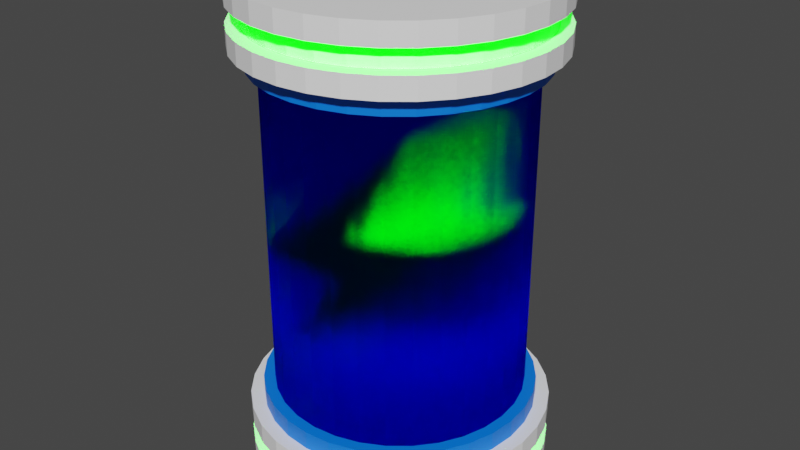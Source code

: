 # Source: powerUp.blend  (saved by Blender 2.91.10; exported with 4.5.12 LTS)
import bpy
from mathutils import Matrix  # noqa: F401  (used for matrix-valued properties, if any)

bpy.ops.wm.read_factory_settings(use_empty=True)
scene = bpy.context.scene
scene.name = 'Scene'

# ---- collections
col_collection = bpy.data.collections.new('Collection'); scene.collection.children.link(col_collection)

# ---- materials (node trees are filled in below, after node groups)
mat_white = bpy.data.materials.new('white')
mat_white.use_transparent_shadow = False
mat_green = bpy.data.materials.new('green')
mat_green.use_transparent_shadow = False
mat_glass = bpy.data.materials.new('glass')
mat_material_002 = bpy.data.materials.new('Material.002')
mat_material_002.use_transparent_shadow = False
mat_material_003 = bpy.data.materials.new('Material.003')
mat_material_003.use_transparent_shadow = False

# ---- material node trees
mat_white.use_nodes = True; mat_white.node_tree.nodes.clear()
_N = mat_white.node_tree.nodes; _L = mat_white.node_tree.links
n0 = _N.new('ShaderNodeBsdfPrincipled'); n0.name = 'Principled BSDF'; n0.location = (10, 300)
n0.distribution = 'GGX'
n0.subsurface_method = 'BURLEY'
n0.inputs[0].default_value = (1.0, 1.0, 1.0, 1.0)
n0.inputs[3].default_value = 1.45
n0.inputs[27].default_value = (0.0, 0.0, 0.0, 1.0)
n0.inputs[28].default_value = 1.0
n1 = _N.new('ShaderNodeOutputMaterial'); n1.name = 'Material Output'; n1.location = (300, 300)
_L.new(n0.outputs[0], n1.inputs[0])
n1.is_active_output = True
mat_green.use_nodes = True; mat_green.node_tree.nodes.clear()
_N = mat_green.node_tree.nodes; _L = mat_green.node_tree.links
n0 = _N.new('ShaderNodeBsdfPrincipled'); n0.name = 'Principled BSDF'; n0.location = (10, 300)
n0.distribution = 'GGX'
n0.subsurface_method = 'BURLEY'
n0.inputs[0].default_value = (0.0, 100.0, 0.0, 1.0)
n0.inputs[3].default_value = 1.45
n0.inputs[27].default_value = (0.0, 0.0, 0.0, 1.0)
n0.inputs[28].default_value = 1.0
n1 = _N.new('ShaderNodeOutputMaterial'); n1.name = 'Material Output'; n1.location = (300, 300)
_L.new(n0.outputs[0], n1.inputs[0])
n1.is_active_output = True
mat_glass.use_nodes = True; mat_glass.node_tree.nodes.clear()
_N = mat_glass.node_tree.nodes; _L = mat_glass.node_tree.links
n0 = _N.new('ShaderNodeOutputMaterial'); n0.name = 'Material Output'; n0.location = (300, 300)
n0.target = 'CYCLES'
n1 = _N.new('ShaderNodeBsdfGlass'); n1.name = 'Glass BSDF'; n1.location = (10, 300)
n1.distribution = 'BECKMANN'
n1.inputs[0].default_value = (0.0, 0.006817, 1.0, 1.0)
n1.inputs[1].default_value = 0.5
n1.inputs[2].default_value = 1.45
n2 = _N.new('ShaderNodeOutputMaterial'); n2.name = 'Material Output.001'; n2.location = (0, 0)
n2.target = 'EEVEE'
n3 = _N.new('ShaderNodeMixShader'); n3.name = 'Mix Shader'; n3.location = (0, 0)
n3.label = 'Disable Shadow'
n3.hide = True
n4 = _N.new('ShaderNodeLightPath'); n4.name = 'Light Path'; n4.location = (0, 0)
n4.hide = True
n5 = _N.new('ShaderNodeBsdfTransparent'); n5.name = 'Transparent BSDF'; n5.location = (0, 0)
n5.hide = True
_L.new(n1.outputs[0], n0.inputs[0])
_L.new(n1.outputs[0], n3.inputs[1])
_L.new(n3.outputs[0], n2.inputs[0])
_L.new(n4.outputs[1], n3.inputs[0])
_L.new(n5.outputs[0], n3.inputs[2])
n0.is_active_output = True
mat_material_002.use_nodes = True; mat_material_002.node_tree.nodes.clear()
_N = mat_material_002.node_tree.nodes; _L = mat_material_002.node_tree.links
n0 = _N.new('ShaderNodeBsdfPrincipled'); n0.name = 'Principled BSDF'; n0.location = (10, 300)
n0.distribution = 'GGX'
n0.subsurface_method = 'BURLEY'
n0.inputs[0].default_value = (0.0, 100.0, 0.0, 1.0)
n0.inputs[3].default_value = 1.45
n0.inputs[27].default_value = (0.0, 0.0, 0.0, 1.0)
n0.inputs[28].default_value = 1.0
n1 = _N.new('ShaderNodeOutputMaterial'); n1.name = 'Material Output'; n1.location = (300, 300)
_L.new(n0.outputs[0], n1.inputs[0])
n1.is_active_output = True
mat_material_003.use_nodes = True; mat_material_003.node_tree.nodes.clear()
_N = mat_material_003.node_tree.nodes; _L = mat_material_003.node_tree.links
n0 = _N.new('ShaderNodeBsdfPrincipled'); n0.name = 'Principled BSDF'; n0.location = (10, 300)
n0.distribution = 'GGX'
n0.subsurface_method = 'BURLEY'
n0.inputs[0].default_value = (0.0, 0.1912, 1.0, 255.0)
n0.inputs[3].default_value = 1.45
n0.inputs[27].default_value = (0.0, 0.0, 0.0, 1.0)
n0.inputs[28].default_value = 1.0
n1 = _N.new('ShaderNodeOutputMaterial'); n1.name = 'Material Output'; n1.location = (300, 300)
_L.new(n0.outputs[0], n1.inputs[0])
n1.is_active_output = True

# ---- world
world_world = bpy.data.worlds.new('World'); scene.world = world_world
world_world.use_nodes = True; world_world.node_tree.nodes.clear()
_N = world_world.node_tree.nodes; _L = world_world.node_tree.links
n0 = _N.new('ShaderNodeOutputWorld'); n0.name = 'World Output'; n0.location = (300, 300)
n1 = _N.new('ShaderNodeBackground'); n1.name = 'Background'; n1.location = (10, 300)
n1.inputs[0].default_value = (0.05088, 0.05088, 0.05088, 1.0)
_L.new(n1.outputs[0], n0.inputs[0])
n0.is_active_output = True
world_world.color = (0.05088, 0.05088, 0.05088)
world_world.use_sun_shadow = False
world_world.sun_shadow_jitter_overblur = 0.0

# ---- meshes
me_cylinder = bpy.data.meshes.new('Cylinder')
me_cylinder.from_pydata([(0.0, 1.0, -1.0), (0.0, 1.0, 1.0), (0.1951, 0.9808, -1.0), (0.1951, 0.9808, 1.0), (0.3827, 0.9239, -1.0), (0.3827, 0.9239, 1.0), (0.5556, 0.8315, -1.0), (0.5556, 0.8315, 1.0), (0.7071, 0.7071, -1.0), (0.7071, 0.7071, 1.0), (0.8315, 0.5556, -1.0), (0.8315, 0.5556, 1.0), (0.9239, 0.3827, -1.0), (0.9239, 0.3827, 1.0), (0.9808, 0.1951, -1.0), (0.9808, 0.1951, 1.0), (1.0, 7.55e-08, -1.0), (1.0, 7.55e-08, 1.0), (0.9808, -0.1951, -1.0), (0.9808, -0.1951, 1.0), (0.9239, -0.3827, -1.0), (0.9239, -0.3827, 1.0), (0.8315, -0.5556, -1.0), (0.8315, -0.5556, 1.0), (0.7071, -0.7071, -1.0), (0.7071, -0.7071, 1.0), (0.5556, -0.8315, -1.0), (0.5556, -0.8315, 1.0), (0.3827, -0.9239, -1.0), (0.3827, -0.9239, 1.0), (0.1951, -0.9808, -1.0), (0.1951, -0.9808, 1.0), (-3.258e-07, -1.0, -1.0), (-3.258e-07, -1.0, 1.0), (-0.1951, -0.9808, -1.0), (-0.1951, -0.9808, 1.0), (-0.3827, -0.9239, -1.0), (-0.3827, -0.9239, 1.0), (-0.5556, -0.8315, -1.0), (-0.5556, -0.8315, 1.0), (-0.7071, -0.7071, -1.0), (-0.7071, -0.7071, 1.0), (-0.8315, -0.5556, -1.0), (-0.8315, -0.5556, 1.0), (-0.9239, -0.3827, -1.0), (-0.9239, -0.3827, 1.0), (-0.9808, -0.1951, -1.0), (-0.9808, -0.1951, 1.0), (-1.0, 9.656e-07, -1.0), (-1.0, 9.656e-07, 1.0), (-0.9808, 0.1951, -1.0), (-0.9808, 0.1951, 1.0), (-0.9239, 0.3827, -1.0), (-0.9239, 0.3827, 1.0), (-0.8315, 0.5556, -1.0), (-0.8315, 0.5556, 1.0), (-0.7071, 0.7071, -1.0), (-0.7071, 0.7071, 1.0), (-0.5556, 0.8315, -1.0), (-0.5556, 0.8315, 1.0), (-0.3827, 0.9239, -1.0), (-0.3827, 0.9239, 1.0), (-0.1951, 0.9808, -1.0), (-0.1951, 0.9808, 1.0), (0.0, 1.0, -1.0), (0.1951, 0.9808, -1.0), (0.1951, 0.9808, 1.0), (0.0, 1.0, 1.0), (0.3827, 0.9239, -1.0), (0.3827, 0.9239, 1.0), (0.5556, 0.8315, -1.0), (0.5556, 0.8315, 1.0), (0.7071, 0.7071, -1.0), (0.7071, 0.7071, 1.0), (0.8315, 0.5556, -1.0), (0.8315, 0.5556, 1.0), (0.9239, 0.3827, -1.0), (0.9239, 0.3827, 1.0), (0.9808, 0.1951, -1.0), (0.9808, 0.1951, 1.0), (1.0, 7.55e-08, -1.0), (1.0, 7.55e-08, 1.0), (0.9808, -0.1951, -1.0), (0.9808, -0.1951, 1.0), (0.9239, -0.3827, -1.0), (0.9239, -0.3827, 1.0), (0.8315, -0.5556, -1.0), (0.8315, -0.5556, 1.0), (0.7071, -0.7071, -1.0), (0.7071, -0.7071, 1.0), (0.5556, -0.8315, -1.0), (0.5556, -0.8315, 1.0), (0.3827, -0.9239, -1.0), (0.3827, -0.9239, 1.0), (0.1951, -0.9808, -1.0), (0.1951, -0.9808, 1.0), (-3.258e-07, -1.0, -1.0), (-3.258e-07, -1.0, 1.0), (-0.1951, -0.9808, -1.0), (-0.1951, -0.9808, 1.0), (-0.3827, -0.9239, -1.0), (-0.3827, -0.9239, 1.0), (-0.5556, -0.8315, -1.0), (-0.5556, -0.8315, 1.0), (-0.7071, -0.7071, -1.0), (-0.7071, -0.7071, 1.0), (-0.8315, -0.5556, -1.0), (-0.8315, -0.5556, 1.0), (-0.9239, -0.3827, -1.0), (-0.9239, -0.3827, 1.0), (-0.9808, -0.1951, -1.0), (-0.9808, -0.1951, 1.0), (-1.0, 9.656e-07, -1.0), (-1.0, 9.656e-07, 1.0), (-0.9808, 0.1951, -1.0), (-0.9808, 0.1951, 1.0), (-0.9239, 0.3827, -1.0), (-0.9239, 0.3827, 1.0), (-0.8315, 0.5556, -1.0), (-0.8315, 0.5556, 1.0), (-0.7071, 0.7071, -1.0), (-0.7071, 0.7071, 1.0), (-0.5556, 0.8315, -1.0), (-0.5556, 0.8315, 1.0), (-0.3827, 0.9239, -1.0), (-0.3827, 0.9239, 1.0), (-0.1951, 0.9808, -1.0), (-0.1951, 0.9808, 1.0), (0.2341, 1.177, 1.0), (-2.375e-08, 1.2, 1.0), (0.4592, 1.109, 1.0), (0.6667, 0.9978, 1.0), (0.8485, 0.8485, 1.0), (0.9978, 0.6667, 1.0), (1.109, 0.4592, 1.0), (1.177, 0.2341, 1.0), (1.2, 3.36e-08, 1.0), (1.177, -0.2341, 1.0), (1.109, -0.4592, 1.0), (0.9978, -0.6667, 1.0), (0.8485, -0.8485, 1.0), (0.6667, -0.9978, 1.0), (0.4592, -1.109, 1.0), (0.2341, -1.177, 1.0), (-4.148e-07, -1.2, 1.0), (-0.2341, -1.177, 1.0), (-0.4592, -1.109, 1.0), (-0.6667, -0.9978, 1.0), (-0.8485, -0.8485, 1.0), (-0.9978, -0.6667, 1.0), (-1.109, -0.4592, 1.0), (-1.177, -0.2341, 1.0), (-1.2, 1.102e-06, 1.0), (-1.177, 0.2341, 1.0), (-1.109, 0.4592, 1.0), (-0.9978, 0.6667, 1.0), (-0.8485, 0.8485, 1.0), (-0.6667, 0.9978, 1.0), (-0.4592, 1.109, 1.0), (-0.2341, 1.177, 1.0), (0.2341, 1.177, 1.347), (-9.536e-08, 1.2, 1.347), (0.4592, 1.109, 1.347), (0.6667, 0.9978, 1.347), (0.8485, 0.8485, 1.347), (0.9978, 0.6667, 1.347), (1.109, 0.4592, 1.347), (1.177, 0.2341, 1.347), (1.2, 3.36e-08, 1.347), (1.177, -0.2341, 1.347), (1.109, -0.4592, 1.347), (0.9978, -0.6667, 1.347), (0.8485, -0.8485, 1.347), (0.6667, -0.9978, 1.347), (0.4592, -1.109, 1.347), (0.2341, -1.177, 1.347), (-4.864e-07, -1.2, 1.347), (-0.2341, -1.177, 1.347), (-0.4592, -1.109, 1.347), (-0.6667, -0.9978, 1.347), (-0.8485, -0.8485, 1.347), (-0.9978, -0.6667, 1.347), (-1.109, -0.4592, 1.347), (-1.177, -0.2341, 1.347), (-1.2, 1.102e-06, 1.347), (-1.177, 0.2341, 1.347), (-1.109, 0.4592, 1.347), (-0.9978, 0.6667, 1.347), (-0.8485, 0.8485, 1.347), (-0.6667, 0.9978, 1.347), (-0.4592, 1.109, 1.347), (-0.2341, 1.177, 1.347), (-2.375e-08, 1.2, -1.0), (0.2341, 1.177, -1.0), (0.4592, 1.109, -1.0), (0.6667, 0.9978, -1.0), (0.8485, 0.8485, -1.0), (0.9978, 0.6667, -1.0), (1.109, 0.4592, -1.0), (1.177, 0.2341, -1.0), (1.2, 3.36e-08, -1.0), (1.177, -0.2341, -1.0), (1.109, -0.4592, -1.0), (0.9978, -0.6667, -1.0), (0.8485, -0.8485, -1.0), (0.6667, -0.9978, -1.0), (0.4592, -1.109, -1.0), (0.2341, -1.177, -1.0), (-4.148e-07, -1.2, -1.0), (-0.2341, -1.177, -1.0), (-0.4592, -1.109, -1.0), (-0.6667, -0.9978, -1.0), (-0.8485, -0.8485, -1.0), (-0.9978, -0.6667, -1.0), (-1.109, -0.4592, -1.0), (-1.177, -0.2341, -1.0), (-1.2, 1.102e-06, -1.0), (-1.177, 0.2341, -1.0), (-1.109, 0.4592, -1.0), (-0.9978, 0.6667, -1.0), (-0.8485, 0.8485, -1.0), (-0.6667, 0.9978, -1.0), (-0.4592, 1.109, -1.0), (-0.2341, 1.177, -1.0), (-4.284e-08, 1.2, -1.347), (0.2341, 1.177, -1.347), (0.4592, 1.109, -1.347), (0.6667, 0.9978, -1.347), (0.8485, 0.8485, -1.347), (0.9978, 0.6667, -1.347), (1.109, 0.4592, -1.347), (1.177, 0.2341, -1.347), (1.2, 3.36e-08, -1.347), (1.177, -0.2341, -1.347), (1.109, -0.4592, -1.347), (0.9978, -0.6667, -1.347), (0.8485, -0.8485, -1.347), (0.6667, -0.9978, -1.347), (0.4592, -1.109, -1.347), (0.2341, -1.177, -1.347), (-4.339e-07, -1.2, -1.347), (-0.2341, -1.177, -1.347), (-0.4592, -1.109, -1.347), (-0.6667, -0.9978, -1.347), (-0.8485, -0.8485, -1.347), (-0.9978, -0.6667, -1.347), (-1.109, -0.4592, -1.347), (-1.177, -0.2341, -1.347), (-1.2, 1.102e-06, -1.347), (-1.177, 0.2341, -1.347), (-1.109, 0.4592, -1.347), (-0.9978, 0.6667, -1.347), (-0.8485, 0.8485, -1.347), (-0.6667, 0.9978, -1.347), (-0.4592, 1.109, -1.347), (-0.2341, 1.177, -1.347), (-1.2, 1.102e-06, 1.116), (-1.2, 1.102e-06, 1.231), (-1.177, 0.2341, 1.231), (-1.177, 0.2341, 1.116), (0.9978, -0.6667, 1.116), (0.9978, -0.6667, 1.231), (0.8485, -0.8485, 1.231), (0.8485, -0.8485, 1.116), (-1.109, 0.4592, 1.231), (-1.109, 0.4592, 1.116), (0.6667, -0.9978, 1.231), (0.6667, -0.9978, 1.116), (-0.9978, 0.6667, 1.231), (-0.9978, 0.6667, 1.116), (0.4592, -1.109, 1.231), (0.4592, -1.109, 1.116), (-4.762e-08, 1.2, 1.116), (-7.149e-08, 1.2, 1.231), (0.2341, 1.177, 1.231), (0.2341, 1.177, 1.116), (-0.8485, 0.8485, 1.231), (-0.8485, 0.8485, 1.116), (0.2341, -1.177, 1.231), (0.2341, -1.177, 1.116), (0.4592, 1.109, 1.231), (0.4592, 1.109, 1.116), (-0.6667, 0.9978, 1.231), (-0.6667, 0.9978, 1.116), (-4.625e-07, -1.2, 1.231), (-4.386e-07, -1.2, 1.116), (0.6667, 0.9978, 1.231), (0.6667, 0.9978, 1.116), (-0.4592, 1.109, 1.231), (-0.4592, 1.109, 1.116), (-0.2341, -1.177, 1.231), (-0.2341, -1.177, 1.116), (0.8485, 0.8485, 1.231), (0.8485, 0.8485, 1.116), (-0.2341, 1.177, 1.231), (-0.2341, 1.177, 1.116), (-0.4592, -1.109, 1.231), (-0.4592, -1.109, 1.116), (0.9978, 0.6667, 1.231), (0.9978, 0.6667, 1.116), (-0.6667, -0.9978, 1.231), (-0.6667, -0.9978, 1.116), (1.109, 0.4592, 1.231), (1.109, 0.4592, 1.116), (-0.8485, -0.8485, 1.231), (-0.8485, -0.8485, 1.116), (1.177, 0.2341, 1.231), (1.177, 0.2341, 1.116), (-0.9978, -0.6667, 1.231), (-0.9978, -0.6667, 1.116), (1.2, 3.36e-08, 1.231), (1.2, 3.36e-08, 1.116), (-1.109, -0.4592, 1.231), (-1.109, -0.4592, 1.116), (1.177, -0.2341, 1.231), (1.177, -0.2341, 1.116), (-1.177, -0.2341, 1.231), (-1.177, -0.2341, 1.116), (1.109, -0.4592, 1.231), (1.109, -0.4592, 1.116), (0.8485, 0.8485, -1.116), (0.8485, 0.8485, -1.231), (0.6667, 0.9978, -1.231), (0.6667, 0.9978, -1.116), (-0.2341, 1.177, -1.116), (-0.2341, 1.177, -1.231), (-0.4592, 1.109, -1.231), (-0.4592, 1.109, -1.116), (-0.4592, -1.109, -1.116), (-0.4592, -1.109, -1.231), (-0.2341, -1.177, -1.231), (-0.2341, -1.177, -1.116), (0.9978, 0.6667, -1.116), (0.9978, 0.6667, -1.231), (-3.011e-08, 1.2, -1.116), (-3.648e-08, 1.2, -1.231), (-0.6667, -0.9978, -1.116), (-0.6667, -0.9978, -1.231), (1.109, 0.4592, -1.116), (1.109, 0.4592, -1.231), (-0.8485, -0.8485, -1.116), (-0.8485, -0.8485, -1.231), (1.177, 0.2341, -1.116), (1.177, 0.2341, -1.231), (-0.9978, -0.6667, -1.116), (-0.9978, -0.6667, -1.231), (1.2, 3.36e-08, -1.116), (1.2, 3.36e-08, -1.231), (-1.109, -0.4592, -1.116), (-1.109, -0.4592, -1.231), (1.177, -0.2341, -1.116), (1.177, -0.2341, -1.231), (-1.177, -0.2341, -1.116), (-1.177, -0.2341, -1.231), (1.109, -0.4592, -1.116), (1.109, -0.4592, -1.231), (-1.2, 1.102e-06, -1.116), (-1.2, 1.102e-06, -1.231), (0.9978, -0.6667, -1.116), (0.9978, -0.6667, -1.231), (-1.177, 0.2341, -1.116), (-1.177, 0.2341, -1.231), (0.8485, -0.8485, -1.116), (0.8485, -0.8485, -1.231), (-1.109, 0.4592, -1.116), (-1.109, 0.4592, -1.231), (0.6667, -0.9978, -1.116), (0.6667, -0.9978, -1.231), (-0.9978, 0.6667, -1.116), (-0.9978, 0.6667, -1.231), (0.4592, -1.109, -1.116), (0.4592, -1.109, -1.231), (0.2341, 1.177, -1.116), (0.2341, 1.177, -1.231), (-0.8485, 0.8485, -1.116), (-0.8485, 0.8485, -1.231), (0.2341, -1.177, -1.116), (0.2341, -1.177, -1.231), (0.4592, 1.109, -1.116), (0.4592, 1.109, -1.231), (-0.6667, 0.9978, -1.116), (-0.6667, 0.9978, -1.231), (-4.211e-07, -1.2, -1.116), (-4.275e-07, -1.2, -1.231), (-1.1, 1e-06, 1.116), (-1.1, 1e-06, 1.231), (-1.079, 0.2146, 1.231), (-1.079, 0.2146, 1.116), (0.9146, -0.6111, 1.116), (0.9146, -0.6111, 1.231), (0.7778, -0.7778, 1.231), (0.7778, -0.7778, 1.116), (-1.016, 0.421, 1.231), (-1.016, 0.421, 1.116), (0.6111, -0.9146, 1.231), (0.6111, -0.9146, 1.116), (-0.9146, 0.6111, 1.231), (-0.9146, 0.6111, 1.116), (0.421, -1.016, 1.231), (0.421, -1.016, 1.116), (-8.622e-08, 1.1, 1.116), (-1.082e-07, 1.1, 1.231), (0.2146, 1.079, 1.231), (0.2146, 1.079, 1.116), (-0.7778, 0.7778, 1.231), (-0.7778, 0.7778, 1.116), (0.2146, -1.079, 1.231), (0.2146, -1.079, 1.116), (0.421, 1.016, 1.231), (0.421, 1.016, 1.116), (-0.6111, 0.9146, 1.231), (-0.6111, 0.9146, 1.116), (-4.11e-07, -1.1, 1.231), (-3.891e-07, -1.1, 1.116), (0.6111, 0.9146, 1.231), (0.6111, 0.9146, 1.116), (-0.421, 1.016, 1.231), (-0.421, 1.016, 1.116), (-0.2146, -1.079, 1.231), (-0.2146, -1.079, 1.116), (0.7778, 0.7778, 1.231), (0.7778, 0.7778, 1.116), (-0.2146, 1.079, 1.231), (-0.2146, 1.079, 1.116), (-0.421, -1.016, 1.231), (-0.421, -1.016, 1.116), (0.9146, 0.6111, 1.231), (0.9146, 0.6111, 1.116), (-0.6111, -0.9146, 1.231), (-0.6111, -0.9146, 1.116), (1.016, 0.421, 1.231), (1.016, 0.421, 1.116), (-0.7778, -0.7778, 1.231), (-0.7778, -0.7778, 1.116), (1.079, 0.2146, 1.231), (1.079, 0.2146, 1.116), (-0.9146, -0.6111, 1.231), (-0.9146, -0.6111, 1.116), (1.1, 3.36e-08, 1.231), (1.1, 3.36e-08, 1.116), (-1.016, -0.421, 1.231), (-1.016, -0.421, 1.116), (1.079, -0.2146, 1.231), (1.079, -0.2146, 1.116), (-1.079, -0.2146, 1.231), (-1.079, -0.2146, 1.116), (1.016, -0.421, 1.231), (1.016, -0.421, 1.116), (0.7778, 0.7778, -1.116), (0.7778, 0.7778, -1.231), (0.6111, 0.9146, -1.231), (0.6111, 0.9146, -1.116), (-0.2146, 1.079, -1.116), (-0.2146, 1.079, -1.231), (-0.421, 1.016, -1.231), (-0.421, 1.016, -1.116), (-0.421, -1.016, -1.116), (-0.421, -1.016, -1.231), (-0.2146, -1.079, -1.231), (-0.2146, -1.079, -1.116), (0.9146, 0.6111, -1.116), (0.9146, 0.6111, -1.231), (-6.824e-08, 1.1, -1.116), (-7.365e-08, 1.1, -1.231), (-0.6111, -0.9146, -1.116), (-0.6111, -0.9146, -1.231), (1.016, 0.421, -1.116), (1.016, 0.421, -1.231), (-0.7778, -0.7778, -1.116), (-0.7778, -0.7778, -1.231), (1.079, 0.2146, -1.116), (1.079, 0.2146, -1.231), (-0.9146, -0.6111, -1.116), (-0.9146, -0.6111, -1.231), (1.1, 3.36e-08, -1.116), (1.1, 3.36e-08, -1.231), (-1.016, -0.421, -1.116), (-1.016, -0.421, -1.231), (1.079, -0.2146, -1.116), (1.079, -0.2146, -1.231), (-1.079, -0.2146, -1.116), (-1.079, -0.2146, -1.231), (1.016, -0.421, -1.116), (1.016, -0.421, -1.231), (-1.1, 1e-06, -1.116), (-1.1, 1e-06, -1.231), (0.9146, -0.6111, -1.116), (0.9146, -0.6111, -1.231), (-1.079, 0.2146, -1.116), (-1.079, 0.2146, -1.231), (0.7778, -0.7778, -1.116), (0.7778, -0.7778, -1.231), (-1.016, 0.421, -1.116), (-1.016, 0.421, -1.231), (0.6111, -0.9146, -1.116), (0.6111, -0.9146, -1.231), (-0.9146, 0.6111, -1.116), (-0.9146, 0.6111, -1.231), (0.421, -1.016, -1.116), (0.421, -1.016, -1.231), (0.2146, 1.079, -1.116), (0.2146, 1.079, -1.231), (-0.7778, 0.7778, -1.116), (-0.7778, 0.7778, -1.231), (0.2146, -1.079, -1.116), (0.2146, -1.079, -1.231), (0.421, 1.016, -1.116), (0.421, 1.016, -1.231), (-0.6111, 0.9146, -1.116), (-0.6111, 0.9146, -1.231), (-3.706e-07, -1.1, -1.116), (-3.76e-07, -1.1, -1.231)], [], [(4, 2, 65, 68), (37, 39, 103, 101), (56, 54, 118, 120), (19, 21, 85, 83), (38, 36, 100, 102), (20, 18, 82, 84), (53, 55, 119, 117), (1, 3, 66, 67), (35, 37, 101, 99), (54, 52, 116, 118), (2, 0, 64, 65), (17, 19, 83, 81), (36, 34, 98, 100), (18, 16, 80, 82), (51, 53, 117, 115), (33, 35, 99, 97), (52, 50, 114, 116), (15, 17, 81, 79), (34, 32, 96, 98), (16, 14, 78, 80), (49, 51, 115, 113), (31, 33, 97, 95), (50, 48, 112, 114), (13, 15, 79, 77), (32, 30, 94, 96), (14, 12, 76, 78), (47, 49, 113, 111), (29, 31, 95, 93), (48, 46, 110, 112), (11, 13, 77, 75), (15, 13, 134, 135), (30, 28, 92, 94), (63, 1, 67, 127), (4, 6, 195, 194), (64, 67, 66, 65), (65, 66, 69, 68), (68, 69, 71, 70), (70, 71, 73, 72), (72, 73, 75, 74), (74, 75, 77, 76), (76, 77, 79, 78), (78, 79, 81, 80), (80, 81, 83, 82), (82, 83, 85, 84), (84, 85, 87, 86), (86, 87, 89, 88), (88, 89, 91, 90), (90, 91, 93, 92), (92, 93, 95, 94), (94, 95, 97, 96), (96, 97, 99, 98), (98, 99, 101, 100), (100, 101, 103, 102), (102, 103, 105, 104), (104, 105, 107, 106), (106, 107, 109, 108), (108, 109, 111, 110), (110, 111, 113, 112), (112, 113, 115, 114), (114, 115, 117, 116), (116, 117, 119, 118), (118, 119, 121, 120), (120, 121, 123, 122), (122, 123, 125, 124), (124, 125, 127, 126), (126, 127, 67, 64), (55, 57, 121, 119), (22, 20, 84, 86), (3, 5, 69, 66), (40, 38, 102, 104), (21, 23, 87, 85), (58, 56, 120, 122), (39, 41, 105, 103), (6, 4, 68, 70), (57, 59, 123, 121), (24, 22, 86, 88), (5, 7, 71, 69), (42, 40, 104, 106), (23, 25, 89, 87), (60, 58, 122, 124), (41, 43, 107, 105), (8, 6, 70, 72), (59, 61, 125, 123), (26, 24, 88, 90), (7, 9, 73, 71), (44, 42, 106, 108), (25, 27, 91, 89), (62, 60, 124, 126), (43, 45, 109, 107), (10, 8, 72, 74), (61, 63, 127, 125), (28, 26, 90, 92), (9, 11, 75, 73), (46, 44, 108, 110), (27, 29, 93, 91), (0, 62, 126, 64), (45, 47, 111, 109), (12, 10, 74, 76), (258, 257, 184, 185), (33, 31, 143, 144), (51, 49, 152, 153), (7, 5, 130, 131), (25, 23, 139, 140), (43, 41, 148, 149), (61, 59, 157, 158), (17, 15, 135, 136), (35, 33, 144, 145), (53, 51, 153, 154), (9, 7, 131, 132), (27, 25, 140, 141), (45, 43, 149, 150), (63, 61, 158, 159), (19, 17, 136, 137), (37, 35, 145, 146), (55, 53, 154, 155), (11, 9, 132, 133), (29, 27, 141, 142), (47, 45, 150, 151), (3, 1, 129, 128), (1, 63, 159, 129), (21, 19, 137, 138), (39, 37, 146, 147), (57, 55, 155, 156), (13, 11, 133, 134), (31, 29, 142, 143), (49, 47, 151, 152), (5, 3, 128, 130), (23, 21, 138, 139), (41, 39, 147, 148), (59, 57, 156, 157), (160, 161, 191, 190, 189, 188, 187, 186, 185, 184, 183, 182, 181, 180, 179, 178, 177, 176, 175, 174, 173, 172, 171, 170, 169, 168, 167, 166, 165, 164, 163, 162), (262, 261, 171, 172), (264, 258, 185, 186), (266, 262, 172, 173), (268, 264, 186, 187), (270, 266, 173, 174), (274, 273, 161, 160), (276, 268, 187, 188), (278, 270, 174, 175), (280, 274, 160, 162), (282, 276, 188, 189), (284, 278, 175, 176), (286, 280, 162, 163), (288, 282, 189, 190), (290, 284, 176, 177), (292, 286, 163, 164), (294, 288, 190, 191), (296, 290, 177, 178), (298, 292, 164, 165), (273, 294, 191, 161), (300, 296, 178, 179), (302, 298, 165, 166), (304, 300, 179, 180), (306, 302, 166, 167), (308, 304, 180, 181), (310, 306, 167, 168), (312, 308, 181, 182), (314, 310, 168, 169), (316, 312, 182, 183), (318, 314, 169, 170), (257, 316, 183, 184), (261, 318, 170, 171), (322, 321, 228, 227), (22, 24, 204, 203), (40, 42, 213, 212), (58, 60, 222, 221), (14, 16, 200, 199), (32, 34, 209, 208), (50, 52, 218, 217), (6, 8, 196, 195), (24, 26, 205, 204), (42, 44, 214, 213), (60, 62, 223, 222), (16, 18, 201, 200), (34, 36, 210, 209), (52, 54, 219, 218), (8, 10, 197, 196), (26, 28, 206, 205), (44, 46, 215, 214), (0, 2, 193, 192), (62, 0, 192, 223), (18, 20, 202, 201), (36, 38, 211, 210), (54, 56, 220, 219), (10, 12, 198, 197), (28, 30, 207, 206), (46, 48, 216, 215), (2, 4, 194, 193), (20, 22, 203, 202), (38, 40, 212, 211), (56, 58, 221, 220), (12, 14, 199, 198), (30, 32, 208, 207), (48, 50, 217, 216), (224, 225, 226, 227, 228, 229, 230, 231, 232, 233, 234, 235, 236, 237, 238, 239, 240, 241, 242, 243, 244, 245, 246, 247, 248, 249, 250, 251, 252, 253, 254, 255), (326, 325, 255, 254), (330, 329, 242, 241), (321, 333, 229, 228), (325, 335, 224, 255), (329, 337, 243, 242), (333, 339, 230, 229), (337, 341, 244, 243), (339, 343, 231, 230), (341, 345, 245, 244), (343, 347, 232, 231), (345, 349, 246, 245), (347, 351, 233, 232), (349, 353, 247, 246), (351, 355, 234, 233), (353, 357, 248, 247), (355, 359, 235, 234), (357, 361, 249, 248), (359, 363, 236, 235), (361, 365, 250, 249), (363, 367, 237, 236), (365, 369, 251, 250), (367, 371, 238, 237), (335, 373, 225, 224), (369, 375, 252, 251), (371, 377, 239, 238), (373, 379, 226, 225), (375, 381, 253, 252), (377, 383, 240, 239), (379, 322, 227, 226), (381, 326, 254, 253), (383, 330, 241, 240), (139, 138, 319, 260), (291, 285, 413, 419), (152, 151, 317, 256), (263, 260, 388, 391), (138, 137, 315, 319), (312, 316, 444, 440), (151, 150, 313, 317), (286, 292, 420, 414), (137, 136, 311, 315), (258, 264, 392, 386), (150, 149, 309, 313), (317, 313, 441, 445), (136, 135, 307, 311), (293, 287, 415, 421), (149, 148, 305, 309), (265, 259, 387, 393), (135, 134, 303, 307), (314, 318, 446, 442), (148, 147, 301, 305), (288, 294, 422, 416), (134, 133, 299, 303), (262, 266, 394, 390), (147, 146, 297, 301), (319, 315, 443, 447), (129, 159, 295, 272), (295, 289, 417, 423), (133, 132, 293, 299), (267, 263, 391, 395), (146, 145, 291, 297), (316, 257, 385, 444), (159, 158, 289, 295), (290, 296, 424, 418), (132, 131, 287, 293), (264, 268, 396, 392), (145, 144, 285, 291), (256, 317, 445, 384), (158, 157, 283, 289), (297, 291, 419, 425), (131, 130, 281, 287), (269, 265, 393, 397), (144, 143, 279, 285), (318, 261, 389, 446), (157, 156, 277, 283), (292, 298, 426, 420), (130, 128, 275, 281), (266, 270, 398, 394), (143, 142, 271, 279), (260, 319, 447, 388), (156, 155, 269, 277), (299, 293, 421, 427), (128, 129, 272, 275), (271, 267, 395, 399), (142, 141, 267, 271), (294, 273, 401, 422), (155, 154, 265, 269), (273, 274, 402, 401), (141, 140, 263, 267), (272, 295, 423, 400), (154, 153, 259, 265), (275, 272, 400, 403), (140, 139, 260, 263), (296, 300, 428, 424), (153, 152, 256, 259), (268, 276, 404, 396), (208, 209, 331, 382), (348, 352, 480, 476), (221, 222, 327, 380), (323, 320, 448, 451), (194, 195, 323, 378), (381, 375, 503, 509), (207, 208, 382, 376), (355, 351, 479, 483), (220, 221, 380, 374), (325, 326, 454, 453), (193, 194, 378, 372), (374, 380, 508, 502), (206, 207, 376, 370), (350, 354, 482, 478), (219, 220, 374, 368), (327, 324, 452, 455), (192, 193, 372, 334), (383, 377, 505, 511), (205, 206, 370, 366), (357, 353, 481, 485), (218, 219, 368, 364), (329, 330, 458, 457), (204, 205, 366, 362), (376, 382, 510, 504), (217, 218, 364, 360), (352, 356, 484, 480), (203, 204, 362, 358), (331, 328, 456, 459), (216, 217, 360, 356), (322, 379, 507, 450), (202, 203, 358, 354), (359, 355, 483, 487), (215, 216, 356, 352), (333, 321, 449, 461), (201, 202, 354, 350), (378, 323, 451, 506), (214, 215, 352, 348), (354, 358, 486, 482), (200, 201, 350, 346), (320, 332, 460, 448), (213, 214, 348, 344), (326, 381, 509, 454), (199, 200, 346, 342), (361, 357, 485, 489), (212, 213, 344, 340), (335, 325, 453, 463), (198, 199, 342, 338), (380, 327, 455, 508), (211, 212, 340, 336), (356, 360, 488, 484), (197, 198, 338, 332), (324, 334, 462, 452), (210, 211, 336, 328), (330, 383, 511, 458), (223, 192, 334, 324), (363, 359, 487, 491), (196, 197, 332, 320), (337, 329, 457, 465), (209, 210, 328, 331), (382, 331, 459, 510), (222, 223, 324, 327), (358, 362, 490, 486), (195, 196, 320, 323), (328, 336, 464, 456), (388, 447, 446, 389), (384, 445, 444, 385), (447, 443, 442, 446), (445, 441, 440, 444), (443, 439, 438, 442), (441, 437, 436, 440), (439, 435, 434, 438), (437, 433, 432, 436), (435, 431, 430, 434), (433, 429, 428, 432), (431, 427, 426, 430), (429, 425, 424, 428), (400, 423, 422, 401), (427, 421, 420, 426), (425, 419, 418, 424), (423, 417, 416, 422), (421, 415, 414, 420), (419, 413, 412, 418), (417, 411, 410, 416), (415, 409, 408, 414), (413, 407, 406, 412), (411, 405, 404, 410), (409, 403, 402, 408), (407, 399, 398, 406), (405, 397, 396, 404), (403, 400, 401, 402), (399, 395, 394, 398), (397, 393, 392, 396), (395, 391, 390, 394), (393, 387, 386, 392), (391, 388, 389, 390), (387, 384, 385, 386), (315, 311, 439, 443), (261, 262, 390, 389), (284, 290, 418, 412), (310, 314, 442, 438), (259, 256, 384, 387), (289, 283, 411, 417), (313, 309, 437, 441), (257, 258, 386, 385), (282, 288, 416, 410), (308, 312, 440, 436), (287, 281, 409, 415), (311, 307, 435, 439), (280, 286, 414, 408), (306, 310, 438, 434), (285, 279, 407, 413), (309, 305, 433, 437), (278, 284, 412, 406), (304, 308, 436, 432), (283, 277, 405, 411), (307, 303, 431, 435), (276, 282, 410, 404), (302, 306, 434, 430), (281, 275, 403, 409), (305, 301, 429, 433), (274, 280, 408, 402), (300, 304, 432, 428), (279, 271, 399, 407), (303, 299, 427, 431), (270, 278, 406, 398), (298, 302, 430, 426), (277, 269, 397, 405), (301, 297, 425, 429), (510, 459, 458, 511), (508, 455, 454, 509), (506, 451, 450, 507), (504, 510, 511, 505), (502, 508, 509, 503), (500, 506, 507, 501), (498, 504, 505, 499), (496, 502, 503, 497), (462, 500, 501, 463), (494, 498, 499, 495), (492, 496, 497, 493), (490, 494, 495, 491), (488, 492, 493, 489), (486, 490, 491, 487), (484, 488, 489, 485), (482, 486, 487, 483), (480, 484, 485, 481), (478, 482, 483, 479), (476, 480, 481, 477), (474, 478, 479, 475), (472, 476, 477, 473), (470, 474, 475, 471), (468, 472, 473, 469), (466, 470, 471, 467), (464, 468, 469, 465), (460, 466, 467, 461), (456, 464, 465, 457), (452, 462, 463, 453), (448, 460, 461, 449), (459, 456, 457, 458), (455, 452, 453, 454), (451, 448, 449, 450), (372, 378, 506, 500), (321, 322, 450, 449), (353, 349, 477, 481), (379, 373, 501, 507), (346, 350, 478, 474), (370, 376, 504, 498), (351, 347, 475, 479), (377, 371, 499, 505), (344, 348, 476, 472), (368, 374, 502, 496), (349, 345, 473, 477), (375, 369, 497, 503), (342, 346, 474, 470), (334, 372, 500, 462), (347, 343, 471, 475), (373, 335, 463, 501), (340, 344, 472, 468), (366, 370, 498, 494), (345, 341, 469, 473), (371, 367, 495, 499), (338, 342, 470, 466), (364, 368, 496, 492), (343, 339, 467, 471), (369, 365, 493, 497), (336, 340, 468, 464), (362, 366, 494, 490), (341, 337, 465, 469), (367, 363, 491, 495), (332, 338, 466, 460), (360, 364, 492, 488), (339, 333, 461, 467), (365, 361, 489, 493), (69, 66, 67, 127, 125, 123, 121, 119, 117, 115, 113, 111, 109, 107, 105, 103, 101, 99, 97, 95, 93, 91, 89, 87, 85, 83, 81, 79, 77, 75, 73, 71), (126, 64, 65, 68, 70, 72, 74, 76, 78, 80, 82, 84, 86, 88, 90, 92, 94, 96, 98, 100, 102, 104, 106, 108, 110, 112, 114, 116, 118, 120, 122, 124)])
me_cylinder.polygons.foreach_set('material_index', [0, 0, 0, 0, 0, 0, 0, 0, 0, 0, 0, 0, 0, 0, 0, 0, 0, 0, 0, 0, 0, 0, 0, 0, 0, 0, 0, 0, 0, 0, 0, 0, 0, 0, 2, 2, 2, 2, 2, 2, 2, 2, 2, 2, 2, 2, 2, 2, 2, 2, 2, 2, 2, 2, 2, 2, 2, 2, 2, 2, 2, 2, 2, 2, 2, 2, 0, 0, 0, 0, 0, 0, 0, 0, 0, 0, 0, 0, 0, 0, 0, 0, 0, 0, 0, 0, 0, 0, 0, 0, 0, 0, 0, 0, 0, 0, 0, 0, 0, 0, 0, 0, 0, 0, 0, 0, 0, 0, 0, 0, 0, 0, 0, 0, 0, 0, 0, 0, 0, 0, 0, 0, 0, 0, 0, 0, 0, 0, 0, 0, 0, 0, 0, 0, 0, 0, 0, 0, 0, 0, 0, 0, 0, 0, 0, 0, 0, 0, 0, 0, 0, 0, 0, 0, 0, 0, 0, 0, 0, 0, 0, 0, 0, 0, 0, 0, 0, 0, 0, 0, 0, 0, 0, 0, 0, 0, 0, 0, 0, 0, 0, 0, 0, 0, 0, 0, 0, 0, 0, 0, 0, 0, 0, 0, 0, 0, 0, 0, 0, 0, 0, 0, 0, 0, 0, 0, 0, 0, 0, 0, 0, 0, 0, 0, 0, 0, 0, 0, 0, 0, 0, 0, 0, 0, 0, 0, 0, 0, 0, 0, 0, 0, 0, 0, 0, 0, 0, 0, 0, 0, 0, 0, 0, 0, 0, 0, 0, 0, 0, 0, 0, 0, 0, 0, 0, 0, 0, 0, 0, 0, 0, 0, 0, 0, 0, 0, 0, 0, 0, 0, 0, 0, 0, 0, 0, 0, 0, 0, 0, 0, 0, 0, 0, 0, 0, 0, 0, 0, 0, 0, 0, 0, 0, 0, 0, 0, 0, 0, 0, 0, 0, 0, 0, 0, 0, 0, 0, 0, 0, 0, 0, 0, 0, 0, 0, 0, 0, 0, 0, 0, 0, 0, 0, 0, 0, 0, 0, 0, 0, 0, 0, 0, 0, 0, 0, 0, 0, 0, 0, 0, 0, 0, 0, 0, 0, 0, 0, 0, 0, 0, 0, 0, 0, 0, 1, 1, 1, 1, 1, 1, 1, 1, 1, 1, 1, 1, 1, 1, 1, 1, 1, 1, 1, 1, 1, 1, 1, 1, 1, 1, 1, 1, 1, 1, 1, 1, 0, 0, 0, 0, 0, 0, 0, 0, 0, 0, 0, 0, 0, 0, 0, 0, 0, 0, 0, 0, 0, 0, 0, 0, 0, 0, 0, 0, 0, 0, 0, 0, 1, 1, 1, 1, 1, 1, 1, 1, 1, 1, 1, 1, 1, 1, 1, 1, 1, 1, 1, 1, 1, 1, 1, 1, 1, 1, 1, 1, 1, 1, 1, 1, 0, 0, 0, 0, 0, 0, 0, 0, 0, 0, 0, 0, 0, 0, 0, 0, 0, 0, 0, 0, 0, 0, 0, 0, 0, 0, 0, 0, 0, 0, 0, 0, 0, 0])
_uv = me_cylinder.uv_layers.new(name='UVMap')
_uv.uv.foreach_set('vector', [0.8418, 0.4717, 0.7968, 0.4854, 0.7968, 0.4854, 0.8418, 0.4717, 0.1582, 0.02827, 0.1167, 0.05045, 0.1167, 0.05045, 0.1582, 0.02827, 0.5803, 0.4197, 0.5504, 0.3833, 0.5504, 0.3833, 0.5803, 0.4197, 0.4854, 0.2032, 0.4717, 0.1582, 0.4717, 0.1582, 0.4854, 0.2032, 0.6167, 0.05045, 0.6582, 0.02827, 0.6582, 0.02827, 0.6167, 0.05045, 0.9717, 0.1582, 0.9854, 0.2032, 0.9854, 0.2032, 0.9717, 0.1582, 0.02827, 0.3418, 0.05045, 0.3833, 0.05045, 0.3833, 0.02827, 0.3418, 0.25, 0.49, 0.2968, 0.4854, 0.2968, 0.4854, 0.25, 0.49, 0.2032, 0.01461, 0.1582, 0.02827, 0.1582, 0.02827, 0.2032, 0.01461, 0.5504, 0.3833, 0.5283, 0.3418, 0.5283, 0.3418, 0.5504, 0.3833, 0.7968, 0.4854, 0.75, 0.49, 0.75, 0.49, 0.7968, 0.4854, 0.49, 0.25, 0.4854, 0.2032, 0.4854, 0.2032, 0.49, 0.25, 0.6582, 0.02827, 0.7032, 0.01461, 0.7032, 0.01461, 0.6582, 0.02827, 0.9854, 0.2032, 0.99, 0.25, 0.99, 0.25, 0.9854, 0.2032, 0.01461, 0.2968, 0.02827, 0.3418, 0.02827, 0.3418, 0.01461, 0.2968, 0.25, 0.01, 0.2032, 0.01461, 0.2032, 0.01461, 0.25, 0.01, 0.5283, 0.3418, 0.5146, 0.2968, 0.5146, 0.2968, 0.5283, 0.3418, 0.4854, 0.2968, 0.49, 0.25, 0.49, 0.25, 0.4854, 0.2968, 0.7032, 0.01461, 0.75, 0.01, 0.75, 0.01, 0.7032, 0.01461, 0.99, 0.25, 0.9854, 0.2968, 0.9854, 0.2968, 0.99, 0.25, 0.01, 0.25, 0.01461, 0.2968, 0.01461, 0.2968, 0.01, 0.25, 0.2968, 0.01461, 0.25, 0.01, 0.25, 0.01, 0.2968, 0.01461, 0.5146, 0.2968, 0.51, 0.25, 0.51, 0.25, 0.5146, 0.2968, 0.4717, 0.3418, 0.4854, 0.2968, 0.4854, 0.2968, 0.4717, 0.3418, 0.75, 0.01, 0.7968, 0.01461, 0.7968, 0.01461, 0.75, 0.01, 0.9854, 0.2968, 0.9717, 0.3418, 0.9717, 0.3418, 0.9854, 0.2968, 0.01461, 0.2032, 0.01, 0.25, 0.01, 0.25, 0.01461, 0.2032, 0.3418, 0.02827, 0.2968, 0.01461, 0.2968, 0.01461, 0.3418, 0.02827, 0.51, 0.25, 0.5146, 0.2032, 0.5146, 0.2032, 0.51, 0.25, 0.4496, 0.3833, 0.4717, 0.3418, 0.4717, 0.3418, 0.4496, 0.3833, 0.4854, 0.2968, 0.4717, 0.3418, 0.4717, 0.3418, 0.4854, 0.2968, 0.7968, 0.01461, 0.8418, 0.02827, 0.8418, 0.02827, 0.7968, 0.01461, 0.2032, 0.4854, 0.25, 0.49, 0.25, 0.49, 0.2032, 0.4854, 0.8418, 0.4717, 0.8833, 0.4496, 0.8833, 0.4496, 0.8418, 0.4717, 1.0, 0.5, 1.0, 1.0, 0.9688, 1.0, 0.9688, 0.5, 0.9688, 0.5, 0.9688, 1.0, 0.9375, 1.0, 0.9375, 0.5, 0.9375, 0.5, 0.9375, 1.0, 0.9062, 1.0, 0.9062, 0.5, 0.9062, 0.5, 0.9062, 1.0, 0.875, 1.0, 0.875, 0.5, 0.875, 0.5, 0.875, 1.0, 0.8438, 1.0, 0.8438, 0.5, 0.8438, 0.5, 0.8438, 1.0, 0.8125, 1.0, 0.8125, 0.5, 0.8125, 0.5, 0.8125, 1.0, 0.7812, 1.0, 0.7812, 0.5, 0.7812, 0.5, 0.7812, 1.0, 0.75, 1.0, 0.75, 0.5, 0.75, 0.5, 0.75, 1.0, 0.7188, 1.0, 0.7188, 0.5, 0.7188, 0.5, 0.7188, 1.0, 0.6875, 1.0, 0.6875, 0.5, 0.6875, 0.5, 0.6875, 1.0, 0.6562, 1.0, 0.6562, 0.5, 0.6562, 0.5, 0.6562, 1.0, 0.625, 1.0, 0.625, 0.5, 0.625, 0.5, 0.625, 1.0, 0.5938, 1.0, 0.5938, 0.5, 0.5938, 0.5, 0.5938, 1.0, 0.5625, 1.0, 0.5625, 0.5, 0.5625, 0.5, 0.5625, 1.0, 0.5312, 1.0, 0.5312, 0.5, 0.5312, 0.5, 0.5312, 1.0, 0.5, 1.0, 0.5, 0.5, 0.5, 0.5, 0.5, 1.0, 0.4688, 1.0, 0.4688, 0.5, 0.4688, 0.5, 0.4688, 1.0, 0.4375, 1.0, 0.4375, 0.5, 0.4375, 0.5, 0.4375, 1.0, 0.4062, 1.0, 0.4062, 0.5, 0.4062, 0.5, 0.4062, 1.0, 0.375, 1.0, 0.375, 0.5, 0.375, 0.5, 0.375, 1.0, 0.3438, 1.0, 0.3438, 0.5, 0.3438, 0.5, 0.3438, 1.0, 0.3125, 1.0, 0.3125, 0.5, 0.3125, 0.5, 0.3125, 1.0, 0.2812, 1.0, 0.2812, 0.5, 0.2812, 0.5, 0.2812, 1.0, 0.25, 1.0, 0.25, 0.5, 0.25, 0.5, 0.25, 1.0, 0.2188, 1.0, 0.2188, 0.5, 0.2188, 0.5, 0.2188, 1.0, 0.1875, 1.0, 0.1875, 0.5, 0.1875, 0.5, 0.1875, 1.0, 0.1562, 1.0, 0.1562, 0.5, 0.1562, 0.5, 0.1562, 1.0, 0.125, 1.0, 0.125, 0.5, 0.125, 0.5, 0.125, 1.0, 0.09375, 1.0, 0.09375, 0.5, 0.09375, 0.5, 0.09375, 1.0, 0.0625, 1.0, 0.0625, 0.5, 0.0625, 0.5, 0.0625, 1.0, 0.03125, 1.0, 0.03125, 0.5, 0.03125, 0.5, 0.03125, 1.0, 0.0, 1.0, 0.0, 0.5, 0.05045, 0.3833, 0.08029, 0.4197, 0.08029, 0.4197, 0.05045, 0.3833, 0.9496, 0.1167, 0.9717, 0.1582, 0.9717, 0.1582, 0.9496, 0.1167, 0.2968, 0.4854, 0.3418, 0.4717, 0.3418, 0.4717, 0.2968, 0.4854, 0.5803, 0.08029, 0.6167, 0.05045, 0.6167, 0.05045, 0.5803, 0.08029, 0.4717, 0.1582, 0.4496, 0.1167, 0.4496, 0.1167, 0.4717, 0.1582, 0.6167, 0.4496, 0.5803, 0.4197, 0.5803, 0.4197, 0.6167, 0.4496, 0.1167, 0.05045, 0.08029, 0.08029, 0.08029, 0.08029, 0.1167, 0.05045, 0.8833, 0.4496, 0.8418, 0.4717, 0.8418, 0.4717, 0.8833, 0.4496, 0.08029, 0.4197, 0.1167, 0.4496, 0.1167, 0.4496, 0.08029, 0.4197, 0.9197, 0.08029, 0.9496, 0.1167, 0.9496, 0.1167, 0.9197, 0.08029, 0.3418, 0.4717, 0.3833, 0.4496, 0.3833, 0.4496, 0.3418, 0.4717, 0.5504, 0.1167, 0.5803, 0.08029, 0.5803, 0.08029, 0.5504, 0.1167, 0.4496, 0.1167, 0.4197, 0.08029, 0.4197, 0.08029, 0.4496, 0.1167, 0.6582, 0.4717, 0.6167, 0.4496, 0.6167, 0.4496, 0.6582, 0.4717, 0.08029, 0.08029, 0.05045, 0.1167, 0.05045, 0.1167, 0.08029, 0.08029, 0.9197, 0.4197, 0.8833, 0.4496, 0.8833, 0.4496, 0.9197, 0.4197, 0.1167, 0.4496, 0.1582, 0.4717, 0.1582, 0.4717, 0.1167, 0.4496, 0.8833, 0.05045, 0.9197, 0.08029, 0.9197, 0.08029, 0.8833, 0.05045, 0.3833, 0.4496, 0.4197, 0.4197, 0.4197, 0.4197, 0.3833, 0.4496, 0.5283, 0.1582, 0.5504, 0.1167, 0.5504, 0.1167, 0.5283, 0.1582, 0.4197, 0.08029, 0.3833, 0.05045, 0.3833, 0.05045, 0.4197, 0.08029, 0.7032, 0.4854, 0.6582, 0.4717, 0.6582, 0.4717, 0.7032, 0.4854, 0.05045, 0.1167, 0.02827, 0.1582, 0.02827, 0.1582, 0.05045, 0.1167, 0.9496, 0.3833, 0.9197, 0.4197, 0.9197, 0.4197, 0.9496, 0.3833, 0.1582, 0.4717, 0.2032, 0.4854, 0.2032, 0.4854, 0.1582, 0.4717, 0.8418, 0.02827, 0.8833, 0.05045, 0.8833, 0.05045, 0.8418, 0.02827, 0.4197, 0.4197, 0.4496, 0.3833, 0.4496, 0.3833, 0.4197, 0.4197, 0.5146, 0.2032, 0.5283, 0.1582, 0.5283, 0.1582, 0.5146, 0.2032, 0.3833, 0.05045, 0.3418, 0.02827, 0.3418, 0.02827, 0.3833, 0.05045, 0.75, 0.49, 0.7032, 0.4854, 0.7032, 0.4854, 0.75, 0.49, 0.02827, 0.1582, 0.01461, 0.2032, 0.01461, 0.2032, 0.02827, 0.1582, 0.9717, 0.3418, 0.9496, 0.3833, 0.9496, 0.3833, 0.9717, 0.3418, 0.01461, 0.2968, 0.01, 0.25, 0.01, 0.25, 0.01461, 0.2968, 0.25, 0.01, 0.2968, 0.01461, 0.2968, 0.01461, 0.25, 0.01, 0.01461, 0.2968, 0.01, 0.25, 0.01, 0.25, 0.01461, 0.2968, 0.3833, 0.4496, 0.3418, 0.4717, 0.3418, 0.4717, 0.3833, 0.4496, 0.4197, 0.08029, 0.4496, 0.1167, 0.4496, 0.1167, 0.4197, 0.08029, 0.05045, 0.1167, 0.08029, 0.08029, 0.08029, 0.08029, 0.05045, 0.1167, 0.1582, 0.4717, 0.1167, 0.4496, 0.1167, 0.4496, 0.1582, 0.4717, 0.49, 0.25, 0.4854, 0.2968, 0.4854, 0.2968, 0.49, 0.25, 0.2032, 0.01461, 0.25, 0.01, 0.25, 0.01, 0.2032, 0.01461, 0.02827, 0.3418, 0.01461, 0.2968, 0.01461, 0.2968, 0.02827, 0.3418, 0.4197, 0.4197, 0.3833, 0.4496, 0.3833, 0.4496, 0.4197, 0.4197, 0.3833, 0.05045, 0.4197, 0.08029, 0.4197, 0.08029, 0.3833, 0.05045, 0.02827, 0.1582, 0.05045, 0.1167, 0.05045, 0.1167, 0.02827, 0.1582, 0.2032, 0.4854, 0.1582, 0.4717, 0.1582, 0.4717, 0.2032, 0.4854, 0.4854, 0.2032, 0.49, 0.25, 0.49, 0.25, 0.4854, 0.2032, 0.1582, 0.02827, 0.2032, 0.01461, 0.2032, 0.01461, 0.1582, 0.02827, 0.05045, 0.3833, 0.02827, 0.3418, 0.02827, 0.3418, 0.05045, 0.3833, 0.4496, 0.3833, 0.4197, 0.4197, 0.4197, 0.4197, 0.4496, 0.3833, 0.3418, 0.02827, 0.3833, 0.05045, 0.3833, 0.05045, 0.3418, 0.02827, 0.01461, 0.2032, 0.02827, 0.1582, 0.02827, 0.1582, 0.01461, 0.2032, 0.2968, 0.4854, 0.25, 0.49, 0.25, 0.49, 0.2968, 0.4854, 0.25, 0.49, 0.2032, 0.4854, 0.2032, 0.4854, 0.25, 0.49, 0.4717, 0.1582, 0.4854, 0.2032, 0.4854, 0.2032, 0.4717, 0.1582, 0.1167, 0.05045, 0.1582, 0.02827, 0.1582, 0.02827, 0.1167, 0.05045, 0.08029, 0.4197, 0.05045, 0.3833, 0.05045, 0.3833, 0.08029, 0.4197, 0.4717, 0.3418, 0.4496, 0.3833, 0.4496, 0.3833, 0.4717, 0.3418, 0.2968, 0.01461, 0.3418, 0.02827, 0.3418, 0.02827, 0.2968, 0.01461, 0.01, 0.25, 0.01461, 0.2032, 0.01461, 0.2032, 0.01, 0.25, 0.3418, 0.4717, 0.2968, 0.4854, 0.2968, 0.4854, 0.3418, 0.4717, 0.4496, 0.1167, 0.4717, 0.1582, 0.4717, 0.1582, 0.4496, 0.1167, 0.08029, 0.08029, 0.1167, 0.05045, 0.1167, 0.05045, 0.08029, 0.08029, 0.1167, 0.4496, 0.08029, 0.4197, 0.08029, 0.4197, 0.1167, 0.4496, 0.2968, 0.4854, 0.25, 0.49, 0.2032, 0.4854, 0.1582, 0.4717, 0.1167, 0.4496, 0.08029, 0.4197, 0.05045, 0.3833, 0.02827, 0.3418, 0.01461, 0.2968, 0.01, 0.25, 0.01461, 0.2032, 0.02827, 0.1582, 0.05045, 0.1167, 0.08029, 0.08029, 0.1167, 0.05045, 0.1582, 0.02827, 0.2032, 0.01461, 0.25, 0.01, 0.2968, 0.01461, 0.3418, 0.02827, 0.3833, 0.05045, 0.4197, 0.08029, 0.4496, 0.1167, 0.4717, 0.1582, 0.4854, 0.2032, 0.49, 0.25, 0.4854, 0.2968, 0.4717, 0.3418, 0.4496, 0.3833, 0.4197, 0.4197, 0.3833, 0.4496, 0.3418, 0.4717, 0.4197, 0.08029, 0.4496, 0.1167, 0.4496, 0.1167, 0.4197, 0.08029, 0.02827, 0.3418, 0.01461, 0.2968, 0.01461, 0.2968, 0.02827, 0.3418, 0.3833, 0.05045, 0.4197, 0.08029, 0.4197, 0.08029, 0.3833, 0.05045, 0.05045, 0.3833, 0.02827, 0.3418, 0.02827, 0.3418, 0.05045, 0.3833, 0.3418, 0.02827, 0.3833, 0.05045, 0.3833, 0.05045, 0.3418, 0.02827, 0.2968, 0.4854, 0.25, 0.49, 0.25, 0.49, 0.2968, 0.4854, 0.08029, 0.4197, 0.05045, 0.3833, 0.05045, 0.3833, 0.08029, 0.4197, 0.2968, 0.01461, 0.3418, 0.02827, 0.3418, 0.02827, 0.2968, 0.01461, 0.3418, 0.4717, 0.2968, 0.4854, 0.2968, 0.4854, 0.3418, 0.4717, 0.1167, 0.4496, 0.08029, 0.4197, 0.08029, 0.4197, 0.1167, 0.4496, 0.25, 0.01, 0.2968, 0.01461, 0.2968, 0.01461, 0.25, 0.01, 0.3833, 0.4496, 0.3418, 0.4717, 0.3418, 0.4717, 0.3833, 0.4496, 0.1582, 0.4717, 0.1167, 0.4496, 0.1167, 0.4496, 0.1582, 0.4717, 0.2032, 0.01461, 0.25, 0.01, 0.25, 0.01, 0.2032, 0.01461, 0.4197, 0.4197, 0.3833, 0.4496, 0.3833, 0.4496, 0.4197, 0.4197, 0.2032, 0.4854, 0.1582, 0.4717, 0.1582, 0.4717, 0.2032, 0.4854, 0.1582, 0.02827, 0.2032, 0.01461, 0.2032, 0.01461, 0.1582, 0.02827, 0.4496, 0.3833, 0.4197, 0.4197, 0.4197, 0.4197, 0.4496, 0.3833, 0.25, 0.49, 0.2032, 0.4854, 0.2032, 0.4854, 0.25, 0.49, 0.1167, 0.05045, 0.1582, 0.02827, 0.1582, 0.02827, 0.1167, 0.05045, 0.4717, 0.3418, 0.4496, 0.3833, 0.4496, 0.3833, 0.4717, 0.3418, 0.08029, 0.08029, 0.1167, 0.05045, 0.1167, 0.05045, 0.08029, 0.08029, 0.4854, 0.2968, 0.4717, 0.3418, 0.4717, 0.3418, 0.4854, 0.2968, 0.05045, 0.1167, 0.08029, 0.08029, 0.08029, 0.08029, 0.05045, 0.1167, 0.49, 0.25, 0.4854, 0.2968, 0.4854, 0.2968, 0.49, 0.25, 0.02827, 0.1582, 0.05045, 0.1167, 0.05045, 0.1167, 0.02827, 0.1582, 0.4854, 0.2032, 0.49, 0.25, 0.49, 0.25, 0.4854, 0.2032, 0.01461, 0.2032, 0.02827, 0.1582, 0.02827, 0.1582, 0.01461, 0.2032, 0.4717, 0.1582, 0.4854, 0.2032, 0.4854, 0.2032, 0.4717, 0.1582, 0.01, 0.25, 0.01461, 0.2032, 0.01461, 0.2032, 0.01, 0.25, 0.4496, 0.1167, 0.4717, 0.1582, 0.4717, 0.1582, 0.4496, 0.1167, 0.8833, 0.4496, 0.9197, 0.4197, 0.9197, 0.4197, 0.8833, 0.4496, 0.9496, 0.1167, 0.9197, 0.08029, 0.9197, 0.08029, 0.9496, 0.1167, 0.5803, 0.08029, 0.5504, 0.1167, 0.5504, 0.1167, 0.5803, 0.08029, 0.6167, 0.4496, 0.6582, 0.4717, 0.6582, 0.4717, 0.6167, 0.4496, 0.9854, 0.2968, 0.99, 0.25, 0.99, 0.25, 0.9854, 0.2968, 0.75, 0.01, 0.7032, 0.01461, 0.7032, 0.01461, 0.75, 0.01, 0.5146, 0.2968, 0.5283, 0.3418, 0.5283, 0.3418, 0.5146, 0.2968, 0.8833, 0.4496, 0.9197, 0.4197, 0.9197, 0.4197, 0.8833, 0.4496, 0.9197, 0.08029, 0.8833, 0.05045, 0.8833, 0.05045, 0.9197, 0.08029, 0.5504, 0.1167, 0.5283, 0.1582, 0.5283, 0.1582, 0.5504, 0.1167, 0.6582, 0.4717, 0.7032, 0.4854, 0.7032, 0.4854, 0.6582, 0.4717, 0.99, 0.25, 0.9854, 0.2032, 0.9854, 0.2032, 0.99, 0.25, 0.7032, 0.01461, 0.6582, 0.02827, 0.6582, 0.02827, 0.7032, 0.01461, 0.5283, 0.3418, 0.5504, 0.3833, 0.5504, 0.3833, 0.5283, 0.3418, 0.9197, 0.4197, 0.9496, 0.3833, 0.9496, 0.3833, 0.9197, 0.4197, 0.8833, 0.05045, 0.8418, 0.02827, 0.8418, 0.02827, 0.8833, 0.05045, 0.5283, 0.1582, 0.5146, 0.2032, 0.5146, 0.2032, 0.5283, 0.1582, 0.75, 0.49, 0.7968, 0.4854, 0.7968, 0.4854, 0.75, 0.49, 0.7032, 0.4854, 0.75, 0.49, 0.75, 0.49, 0.7032, 0.4854, 0.9854, 0.2032, 0.9717, 0.1582, 0.9717, 0.1582, 0.9854, 0.2032, 0.6582, 0.02827, 0.6167, 0.05045, 0.6167, 0.05045, 0.6582, 0.02827, 0.5504, 0.3833, 0.5803, 0.4197, 0.5803, 0.4197, 0.5504, 0.3833, 0.9496, 0.3833, 0.9717, 0.3418, 0.9717, 0.3418, 0.9496, 0.3833, 0.8418, 0.02827, 0.7968, 0.01461, 0.7968, 0.01461, 0.8418, 0.02827, 0.5146, 0.2032, 0.51, 0.25, 0.51, 0.25, 0.5146, 0.2032, 0.7968, 0.4854, 0.8418, 0.4717, 0.8418, 0.4717, 0.7968, 0.4854, 0.9717, 0.1582, 0.9496, 0.1167, 0.9496, 0.1167, 0.9717, 0.1582, 0.6167, 0.05045, 0.5803, 0.08029, 0.5803, 0.08029, 0.6167, 0.05045, 0.5803, 0.4197, 0.6167, 0.4496, 0.6167, 0.4496, 0.5803, 0.4197, 0.9717, 0.3418, 0.9854, 0.2968, 0.9854, 0.2968, 0.9717, 0.3418, 0.7968, 0.01461, 0.75, 0.01, 0.75, 0.01, 0.7968, 0.01461, 0.51, 0.25, 0.5146, 0.2968, 0.5146, 0.2968, 0.51, 0.25, 0.75, 0.49, 0.7968, 0.4854, 0.8418, 0.4717, 0.8833, 0.4496, 0.9197, 0.4197, 0.9496, 0.3833, 0.9717, 0.3418, 0.9854, 0.2968, 0.99, 0.25, 0.9854, 0.2032, 0.9717, 0.1582, 0.9496, 0.1167, 0.9197, 0.08029, 0.8833, 0.05045, 0.8418, 0.02827, 0.7968, 0.01461, 0.75, 0.01, 0.7032, 0.01461, 0.6582, 0.02827, 0.6167, 0.05045, 0.5803, 0.08029, 0.5504, 0.1167, 0.5283, 0.1582, 0.5146, 0.2032, 0.51, 0.25, 0.5146, 0.2968, 0.5283, 0.3418, 0.5504, 0.3833, 0.5803, 0.4197, 0.6167, 0.4496, 0.6582, 0.4717, 0.7032, 0.4854, 0.6582, 0.4717, 0.7032, 0.4854, 0.7032, 0.4854, 0.6582, 0.4717, 0.7032, 0.01461, 0.6582, 0.02827, 0.6582, 0.02827, 0.7032, 0.01461, 0.9197, 0.4197, 0.9496, 0.3833, 0.9496, 0.3833, 0.9197, 0.4197, 0.7032, 0.4854, 0.75, 0.49, 0.75, 0.49, 0.7032, 0.4854, 0.6582, 0.02827, 0.6167, 0.05045, 0.6167, 0.05045, 0.6582, 0.02827, 0.9496, 0.3833, 0.9717, 0.3418, 0.9717, 0.3418, 0.9496, 0.3833, 0.6167, 0.05045, 0.5803, 0.08029, 0.5803, 0.08029, 0.6167, 0.05045, 0.9717, 0.3418, 0.9854, 0.2968, 0.9854, 0.2968, 0.9717, 0.3418, 0.5803, 0.08029, 0.5504, 0.1167, 0.5504, 0.1167, 0.5803, 0.08029, 0.9854, 0.2968, 0.99, 0.25, 0.99, 0.25, 0.9854, 0.2968, 0.5504, 0.1167, 0.5283, 0.1582, 0.5283, 0.1582, 0.5504, 0.1167, 0.99, 0.25, 0.9854, 0.2032, 0.9854, 0.2032, 0.99, 0.25, 0.5283, 0.1582, 0.5146, 0.2032, 0.5146, 0.2032, 0.5283, 0.1582, 0.9854, 0.2032, 0.9717, 0.1582, 0.9717, 0.1582, 0.9854, 0.2032, 0.5146, 0.2032, 0.51, 0.25, 0.51, 0.25, 0.5146, 0.2032, 0.9717, 0.1582, 0.9496, 0.1167, 0.9496, 0.1167, 0.9717, 0.1582, 0.51, 0.25, 0.5146, 0.2968, 0.5146, 0.2968, 0.51, 0.25, 0.9496, 0.1167, 0.9197, 0.08029, 0.9197, 0.08029, 0.9496, 0.1167, 0.5146, 0.2968, 0.5283, 0.3418, 0.5283, 0.3418, 0.5146, 0.2968, 0.9197, 0.08029, 0.8833, 0.05045, 0.8833, 0.05045, 0.9197, 0.08029, 0.5283, 0.3418, 0.5504, 0.3833, 0.5504, 0.3833, 0.5283, 0.3418, 0.8833, 0.05045, 0.8418, 0.02827, 0.8418, 0.02827, 0.8833, 0.05045, 0.75, 0.49, 0.7968, 0.4854, 0.7968, 0.4854, 0.75, 0.49, 0.5504, 0.3833, 0.5803, 0.4197, 0.5803, 0.4197, 0.5504, 0.3833, 0.8418, 0.02827, 0.7968, 0.01461, 0.7968, 0.01461, 0.8418, 0.02827, 0.7968, 0.4854, 0.8418, 0.4717, 0.8418, 0.4717, 0.7968, 0.4854, 0.5803, 0.4197, 0.6167, 0.4496, 0.6167, 0.4496, 0.5803, 0.4197, 0.7968, 0.01461, 0.75, 0.01, 0.75, 0.01, 0.7968, 0.01461, 0.8418, 0.4717, 0.8833, 0.4496, 0.8833, 0.4496, 0.8418, 0.4717, 0.6167, 0.4496, 0.6582, 0.4717, 0.6582, 0.4717, 0.6167, 0.4496, 0.75, 0.01, 0.7032, 0.01461, 0.7032, 0.01461, 0.75, 0.01, 0.4496, 0.1167, 0.4717, 0.1582, 0.4717, 0.1582, 0.4496, 0.1167, 0.2032, 0.01461, 0.25, 0.01, 0.25, 0.01, 0.2032, 0.01461, 0.01, 0.25, 0.01461, 0.2032, 0.01461, 0.2032, 0.01, 0.25, 0.4197, 0.08029, 0.4496, 0.1167, 0.4496, 0.1167, 0.4197, 0.08029, 0.4717, 0.1582, 0.4854, 0.2032, 0.4854, 0.2032, 0.4717, 0.1582, 0.02827, 0.1582, 0.01461, 0.2032, 0.01461, 0.2032, 0.02827, 0.1582, 0.01461, 0.2032, 0.02827, 0.1582, 0.02827, 0.1582, 0.01461, 0.2032, 0.3833, 0.4496, 0.4197, 0.4197, 0.4197, 0.4197, 0.3833, 0.4496, 0.4854, 0.2032, 0.49, 0.25, 0.49, 0.25, 0.4854, 0.2032, 0.01461, 0.2968, 0.02827, 0.3418, 0.02827, 0.3418, 0.01461, 0.2968, 0.02827, 0.1582, 0.05045, 0.1167, 0.05045, 0.1167, 0.02827, 0.1582, 0.01461, 0.2032, 0.02827, 0.1582, 0.02827, 0.1582, 0.01461, 0.2032, 0.49, 0.25, 0.4854, 0.2968, 0.4854, 0.2968, 0.49, 0.25, 0.4197, 0.4197, 0.3833, 0.4496, 0.3833, 0.4496, 0.4197, 0.4197, 0.05045, 0.1167, 0.08029, 0.08029, 0.08029, 0.08029, 0.05045, 0.1167, 0.02827, 0.3418, 0.01461, 0.2968, 0.01461, 0.2968, 0.02827, 0.3418, 0.4854, 0.2968, 0.4717, 0.3418, 0.4717, 0.3418, 0.4854, 0.2968, 0.4854, 0.2032, 0.4717, 0.1582, 0.4717, 0.1582, 0.4854, 0.2032, 0.08029, 0.08029, 0.1167, 0.05045, 0.1167, 0.05045, 0.08029, 0.08029, 0.1582, 0.4717, 0.2032, 0.4854, 0.2032, 0.4854, 0.1582, 0.4717, 0.4717, 0.3418, 0.4496, 0.3833, 0.4496, 0.3833, 0.4717, 0.3418, 0.4197, 0.08029, 0.3833, 0.05045, 0.3833, 0.05045, 0.4197, 0.08029, 0.1167, 0.05045, 0.1582, 0.02827, 0.1582, 0.02827, 0.1167, 0.05045, 0.4717, 0.1582, 0.4854, 0.2032, 0.4854, 0.2032, 0.4717, 0.1582, 0.25, 0.49, 0.2032, 0.4854, 0.2032, 0.4854, 0.25, 0.49, 0.2032, 0.4854, 0.1582, 0.4717, 0.1582, 0.4717, 0.2032, 0.4854, 0.4496, 0.3833, 0.4197, 0.4197, 0.4197, 0.4197, 0.4496, 0.3833, 0.3833, 0.05045, 0.4197, 0.08029, 0.4197, 0.08029, 0.3833, 0.05045, 0.1582, 0.02827, 0.2032, 0.01461, 0.2032, 0.01461, 0.1582, 0.02827, 0.01461, 0.2032, 0.01, 0.25, 0.01, 0.25, 0.01461, 0.2032, 0.2032, 0.4854, 0.1582, 0.4717, 0.1582, 0.4717, 0.2032, 0.4854, 0.2032, 0.01461, 0.1582, 0.02827, 0.1582, 0.02827, 0.2032, 0.01461, 0.4197, 0.4197, 0.3833, 0.4496, 0.3833, 0.4496, 0.4197, 0.4197, 0.02827, 0.3418, 0.05045, 0.3833, 0.05045, 0.3833, 0.02827, 0.3418, 0.2032, 0.01461, 0.25, 0.01, 0.25, 0.01, 0.2032, 0.01461, 0.01, 0.25, 0.01461, 0.2032, 0.01461, 0.2032, 0.01, 0.25, 0.1582, 0.4717, 0.1167, 0.4496, 0.1167, 0.4496, 0.1582, 0.4717, 0.1582, 0.02827, 0.2032, 0.01461, 0.2032, 0.01461, 0.1582, 0.02827, 0.3833, 0.4496, 0.3418, 0.4717, 0.3418, 0.4717, 0.3833, 0.4496, 0.05045, 0.3833, 0.02827, 0.3418, 0.02827, 0.3418, 0.05045, 0.3833, 0.25, 0.01, 0.2968, 0.01461, 0.2968, 0.01461, 0.25, 0.01, 0.4717, 0.1582, 0.4496, 0.1167, 0.4496, 0.1167, 0.4717, 0.1582, 0.1167, 0.4496, 0.08029, 0.4197, 0.08029, 0.4197, 0.1167, 0.4496, 0.4197, 0.4197, 0.4496, 0.3833, 0.4496, 0.3833, 0.4197, 0.4197, 0.3418, 0.4717, 0.2968, 0.4854, 0.2968, 0.4854, 0.3418, 0.4717, 0.3833, 0.05045, 0.3418, 0.02827, 0.3418, 0.02827, 0.3833, 0.05045, 0.2968, 0.01461, 0.3418, 0.02827, 0.3418, 0.02827, 0.2968, 0.01461, 0.4496, 0.1167, 0.4717, 0.1582, 0.4717, 0.1582, 0.4496, 0.1167, 0.08029, 0.4197, 0.05045, 0.3833, 0.05045, 0.3833, 0.08029, 0.4197, 0.4496, 0.3833, 0.4197, 0.4197, 0.4197, 0.4197, 0.4496, 0.3833, 0.2968, 0.4854, 0.25, 0.49, 0.25, 0.49, 0.2968, 0.4854, 0.3418, 0.02827, 0.3833, 0.05045, 0.3833, 0.05045, 0.3418, 0.02827, 0.3418, 0.02827, 0.3833, 0.05045, 0.3833, 0.05045, 0.3418, 0.02827, 0.2032, 0.4854, 0.25, 0.49, 0.25, 0.49, 0.2032, 0.4854, 0.05045, 0.3833, 0.02827, 0.3418, 0.02827, 0.3418, 0.05045, 0.3833, 0.25, 0.49, 0.2968, 0.4854, 0.2968, 0.4854, 0.25, 0.49, 0.3833, 0.05045, 0.4197, 0.08029, 0.4197, 0.08029, 0.3833, 0.05045, 0.25, 0.49, 0.2032, 0.4854, 0.2032, 0.4854, 0.25, 0.49, 0.02827, 0.3418, 0.01461, 0.2968, 0.01461, 0.2968, 0.02827, 0.3418, 0.2968, 0.4854, 0.25, 0.49, 0.25, 0.49, 0.2968, 0.4854, 0.4197, 0.08029, 0.4496, 0.1167, 0.4496, 0.1167, 0.4197, 0.08029, 0.1582, 0.02827, 0.1167, 0.05045, 0.1167, 0.05045, 0.1582, 0.02827, 0.01461, 0.2968, 0.01, 0.25, 0.01, 0.25, 0.01461, 0.2968, 0.05045, 0.3833, 0.08029, 0.4197, 0.08029, 0.4197, 0.05045, 0.3833, 0.75, 0.01, 0.7032, 0.01461, 0.7032, 0.01461, 0.75, 0.01, 0.5283, 0.1582, 0.5146, 0.2032, 0.5146, 0.2032, 0.5283, 0.1582, 0.6167, 0.4496, 0.6582, 0.4717, 0.6582, 0.4717, 0.6167, 0.4496, 0.8833, 0.4496, 0.9197, 0.4197, 0.9197, 0.4197, 0.8833, 0.4496, 0.8418, 0.4717, 0.8833, 0.4496, 0.8833, 0.4496, 0.8418, 0.4717, 0.6167, 0.4496, 0.5803, 0.4197, 0.5803, 0.4197, 0.6167, 0.4496, 0.7968, 0.01461, 0.75, 0.01, 0.75, 0.01, 0.7968, 0.01461, 0.9717, 0.1582, 0.9854, 0.2032, 0.9854, 0.2032, 0.9717, 0.1582, 0.5803, 0.4197, 0.6167, 0.4496, 0.6167, 0.4496, 0.5803, 0.4197, 0.7032, 0.4854, 0.6582, 0.4717, 0.6582, 0.4717, 0.7032, 0.4854, 0.7968, 0.4854, 0.8418, 0.4717, 0.8418, 0.4717, 0.7968, 0.4854, 0.5803, 0.4197, 0.6167, 0.4496, 0.6167, 0.4496, 0.5803, 0.4197, 0.8418, 0.02827, 0.7968, 0.01461, 0.7968, 0.01461, 0.8418, 0.02827, 0.9854, 0.2032, 0.9717, 0.1582, 0.9717, 0.1582, 0.9854, 0.2032, 0.5504, 0.3833, 0.5803, 0.4197, 0.5803, 0.4197, 0.5504, 0.3833, 0.6582, 0.4717, 0.7032, 0.4854, 0.7032, 0.4854, 0.6582, 0.4717, 0.75, 0.49, 0.7968, 0.4854, 0.7968, 0.4854, 0.75, 0.49, 0.75, 0.01, 0.7968, 0.01461, 0.7968, 0.01461, 0.75, 0.01, 0.8833, 0.05045, 0.8418, 0.02827, 0.8418, 0.02827, 0.8833, 0.05045, 0.51, 0.25, 0.5146, 0.2032, 0.5146, 0.2032, 0.51, 0.25, 0.5283, 0.3418, 0.5504, 0.3833, 0.5504, 0.3833, 0.5283, 0.3418, 0.6582, 0.02827, 0.7032, 0.01461, 0.7032, 0.01461, 0.6582, 0.02827, 0.9197, 0.08029, 0.8833, 0.05045, 0.8833, 0.05045, 0.9197, 0.08029, 0.7968, 0.01461, 0.75, 0.01, 0.75, 0.01, 0.7968, 0.01461, 0.5146, 0.2968, 0.5283, 0.3418, 0.5283, 0.3418, 0.5146, 0.2968, 0.5146, 0.2032, 0.51, 0.25, 0.51, 0.25, 0.5146, 0.2032, 0.9496, 0.1167, 0.9197, 0.08029, 0.9197, 0.08029, 0.9496, 0.1167, 0.7032, 0.01461, 0.6582, 0.02827, 0.6582, 0.02827, 0.7032, 0.01461, 0.51, 0.25, 0.5146, 0.2968, 0.5146, 0.2968, 0.51, 0.25, 0.8833, 0.4496, 0.8418, 0.4717, 0.8418, 0.4717, 0.8833, 0.4496, 0.9717, 0.1582, 0.9496, 0.1167, 0.9496, 0.1167, 0.9717, 0.1582, 0.9496, 0.1167, 0.9717, 0.1582, 0.9717, 0.1582, 0.9496, 0.1167, 0.5146, 0.2032, 0.51, 0.25, 0.51, 0.25, 0.5146, 0.2032, 0.9496, 0.3833, 0.9197, 0.4197, 0.9197, 0.4197, 0.9496, 0.3833, 0.9854, 0.2032, 0.9717, 0.1582, 0.9717, 0.1582, 0.9854, 0.2032, 0.8418, 0.4717, 0.8833, 0.4496, 0.8833, 0.4496, 0.8418, 0.4717, 0.5283, 0.1582, 0.5146, 0.2032, 0.5146, 0.2032, 0.5283, 0.1582, 0.9717, 0.1582, 0.9496, 0.1167, 0.9496, 0.1167, 0.9717, 0.1582, 0.99, 0.25, 0.9854, 0.2032, 0.9854, 0.2032, 0.99, 0.25, 0.9197, 0.4197, 0.9496, 0.3833, 0.9496, 0.3833, 0.9197, 0.4197, 0.5504, 0.1167, 0.5283, 0.1582, 0.5283, 0.1582, 0.5504, 0.1167, 0.6582, 0.4717, 0.6167, 0.4496, 0.6167, 0.4496, 0.6582, 0.4717, 0.9854, 0.2968, 0.99, 0.25, 0.99, 0.25, 0.9854, 0.2968, 0.5146, 0.2968, 0.51, 0.25, 0.51, 0.25, 0.5146, 0.2968, 0.5803, 0.08029, 0.5504, 0.1167, 0.5504, 0.1167, 0.5803, 0.08029, 0.75, 0.49, 0.7032, 0.4854, 0.7032, 0.4854, 0.75, 0.49, 0.9717, 0.3418, 0.9854, 0.2968, 0.9854, 0.2968, 0.9717, 0.3418, 0.6167, 0.4496, 0.6582, 0.4717, 0.6582, 0.4717, 0.6167, 0.4496, 0.6167, 0.05045, 0.5803, 0.08029, 0.5803, 0.08029, 0.6167, 0.05045, 0.51, 0.25, 0.5146, 0.2968, 0.5146, 0.2968, 0.51, 0.25, 0.9496, 0.3833, 0.9717, 0.3418, 0.9717, 0.3418, 0.9496, 0.3833, 0.7032, 0.4854, 0.75, 0.49, 0.75, 0.49, 0.7032, 0.4854, 0.6582, 0.02827, 0.6167, 0.05045, 0.6167, 0.05045, 0.6582, 0.02827, 0.7032, 0.01461, 0.75, 0.01, 0.75, 0.01, 0.7032, 0.01461, 0.7032, 0.4854, 0.75, 0.49, 0.75, 0.49, 0.7032, 0.4854, 0.9197, 0.08029, 0.9496, 0.1167, 0.9496, 0.1167, 0.9197, 0.08029, 0.9197, 0.4197, 0.9496, 0.3833, 0.9496, 0.3833, 0.9197, 0.4197, 0.6167, 0.05045, 0.6582, 0.02827, 0.6582, 0.02827, 0.6167, 0.05045, 0.7032, 0.01461, 0.6582, 0.02827, 0.6582, 0.02827, 0.7032, 0.01461, 0.75, 0.01, 0.7032, 0.01461, 0.7032, 0.01461, 0.75, 0.01, 0.6582, 0.4717, 0.7032, 0.4854, 0.7032, 0.4854, 0.6582, 0.4717, 0.9496, 0.1167, 0.9197, 0.08029, 0.9197, 0.08029, 0.9496, 0.1167, 0.8833, 0.4496, 0.9197, 0.4197, 0.9197, 0.4197, 0.8833, 0.4496, 0.6582, 0.02827, 0.6167, 0.05045, 0.6167, 0.05045, 0.6582, 0.02827, 0.4496, 0.1167, 0.4717, 0.1582, 0.4717, 0.1582, 0.4496, 0.1167, 0.01, 0.25, 0.01461, 0.2032, 0.01461, 0.2032, 0.01, 0.25, 0.4717, 0.1582, 0.4854, 0.2032, 0.4854, 0.2032, 0.4717, 0.1582, 0.01461, 0.2032, 0.02827, 0.1582, 0.02827, 0.1582, 0.01461, 0.2032, 0.4854, 0.2032, 0.49, 0.25, 0.49, 0.25, 0.4854, 0.2032, 0.02827, 0.1582, 0.05045, 0.1167, 0.05045, 0.1167, 0.02827, 0.1582, 0.49, 0.25, 0.4854, 0.2968, 0.4854, 0.2968, 0.49, 0.25, 0.05045, 0.1167, 0.08029, 0.08029, 0.08029, 0.08029, 0.05045, 0.1167, 0.4854, 0.2968, 0.4717, 0.3418, 0.4717, 0.3418, 0.4854, 0.2968, 0.08029, 0.08029, 0.1167, 0.05045, 0.1167, 0.05045, 0.08029, 0.08029, 0.4717, 0.3418, 0.4496, 0.3833, 0.4496, 0.3833, 0.4717, 0.3418, 0.1167, 0.05045, 0.1582, 0.02827, 0.1582, 0.02827, 0.1167, 0.05045, 0.25, 0.49, 0.2032, 0.4854, 0.2032, 0.4854, 0.25, 0.49, 0.4496, 0.3833, 0.4197, 0.4197, 0.4197, 0.4197, 0.4496, 0.3833, 0.1582, 0.02827, 0.2032, 0.01461, 0.2032, 0.01461, 0.1582, 0.02827, 0.2032, 0.4854, 0.1582, 0.4717, 0.1582, 0.4717, 0.2032, 0.4854, 0.4197, 0.4197, 0.3833, 0.4496, 0.3833, 0.4496, 0.4197, 0.4197, 0.2032, 0.01461, 0.25, 0.01, 0.25, 0.01, 0.2032, 0.01461, 0.1582, 0.4717, 0.1167, 0.4496, 0.1167, 0.4496, 0.1582, 0.4717, 0.3833, 0.4496, 0.3418, 0.4717, 0.3418, 0.4717, 0.3833, 0.4496, 0.25, 0.01, 0.2968, 0.01461, 0.2968, 0.01461, 0.25, 0.01, 0.1167, 0.4496, 0.08029, 0.4197, 0.08029, 0.4197, 0.1167, 0.4496, 0.3418, 0.4717, 0.2968, 0.4854, 0.2968, 0.4854, 0.3418, 0.4717, 0.2968, 0.01461, 0.3418, 0.02827, 0.3418, 0.02827, 0.2968, 0.01461, 0.08029, 0.4197, 0.05045, 0.3833, 0.05045, 0.3833, 0.08029, 0.4197, 0.2968, 0.4854, 0.25, 0.49, 0.25, 0.49, 0.2968, 0.4854, 0.3418, 0.02827, 0.3833, 0.05045, 0.3833, 0.05045, 0.3418, 0.02827, 0.05045, 0.3833, 0.02827, 0.3418, 0.02827, 0.3418, 0.05045, 0.3833, 0.3833, 0.05045, 0.4197, 0.08029, 0.4197, 0.08029, 0.3833, 0.05045, 0.02827, 0.3418, 0.01461, 0.2968, 0.01461, 0.2968, 0.02827, 0.3418, 0.4197, 0.08029, 0.4496, 0.1167, 0.4496, 0.1167, 0.4197, 0.08029, 0.01461, 0.2968, 0.01, 0.25, 0.01, 0.25, 0.01461, 0.2968, 0.4854, 0.2032, 0.49, 0.25, 0.49, 0.25, 0.4854, 0.2032, 0.4496, 0.1167, 0.4197, 0.08029, 0.4197, 0.08029, 0.4496, 0.1167, 0.25, 0.01, 0.2032, 0.01461, 0.2032, 0.01461, 0.25, 0.01, 0.49, 0.25, 0.4854, 0.2032, 0.4854, 0.2032, 0.49, 0.25, 0.01461, 0.2968, 0.01, 0.25, 0.01, 0.25, 0.01461, 0.2968, 0.1582, 0.4717, 0.1167, 0.4496, 0.1167, 0.4496, 0.1582, 0.4717, 0.02827, 0.1582, 0.05045, 0.1167, 0.05045, 0.1167, 0.02827, 0.1582, 0.01, 0.25, 0.01461, 0.2968, 0.01461, 0.2968, 0.01, 0.25, 0.1167, 0.4496, 0.1582, 0.4717, 0.1582, 0.4717, 0.1167, 0.4496, 0.05045, 0.1167, 0.02827, 0.1582, 0.02827, 0.1582, 0.05045, 0.1167, 0.3833, 0.4496, 0.3418, 0.4717, 0.3418, 0.4717, 0.3833, 0.4496, 0.49, 0.25, 0.4854, 0.2968, 0.4854, 0.2968, 0.49, 0.25, 0.3418, 0.4717, 0.3833, 0.4496, 0.3833, 0.4496, 0.3418, 0.4717, 0.4854, 0.2968, 0.49, 0.25, 0.49, 0.25, 0.4854, 0.2968, 0.25, 0.01, 0.2968, 0.01461, 0.2968, 0.01461, 0.25, 0.01, 0.05045, 0.1167, 0.08029, 0.08029, 0.08029, 0.08029, 0.05045, 0.1167, 0.2968, 0.01461, 0.25, 0.01, 0.25, 0.01, 0.2968, 0.01461, 0.08029, 0.08029, 0.05045, 0.1167, 0.05045, 0.1167, 0.08029, 0.08029, 0.1167, 0.4496, 0.08029, 0.4197, 0.08029, 0.4197, 0.1167, 0.4496, 0.4854, 0.2968, 0.4717, 0.3418, 0.4717, 0.3418, 0.4854, 0.2968, 0.08029, 0.4197, 0.1167, 0.4496, 0.1167, 0.4496, 0.08029, 0.4197, 0.4717, 0.3418, 0.4854, 0.2968, 0.4854, 0.2968, 0.4717, 0.3418, 0.3418, 0.4717, 0.2968, 0.4854, 0.2968, 0.4854, 0.3418, 0.4717, 0.08029, 0.08029, 0.1167, 0.05045, 0.1167, 0.05045, 0.08029, 0.08029, 0.2968, 0.4854, 0.3418, 0.4717, 0.3418, 0.4717, 0.2968, 0.4854, 0.1167, 0.05045, 0.08029, 0.08029, 0.08029, 0.08029, 0.1167, 0.05045, 0.2968, 0.01461, 0.3418, 0.02827, 0.3418, 0.02827, 0.2968, 0.01461, 0.4717, 0.3418, 0.4496, 0.3833, 0.4496, 0.3833, 0.4717, 0.3418, 0.3418, 0.02827, 0.2968, 0.01461, 0.2968, 0.01461, 0.3418, 0.02827, 0.4496, 0.3833, 0.4717, 0.3418, 0.4717, 0.3418, 0.4496, 0.3833, 0.08029, 0.4197, 0.05045, 0.3833, 0.05045, 0.3833, 0.08029, 0.4197, 0.1167, 0.05045, 0.1582, 0.02827, 0.1582, 0.02827, 0.1167, 0.05045, 0.75, 0.01, 0.7032, 0.01461, 0.7032, 0.01461, 0.75, 0.01, 0.6167, 0.4496, 0.6582, 0.4717, 0.6582, 0.4717, 0.6167, 0.4496, 0.8418, 0.4717, 0.8833, 0.4496, 0.8833, 0.4496, 0.8418, 0.4717, 0.7968, 0.01461, 0.75, 0.01, 0.75, 0.01, 0.7968, 0.01461, 0.5803, 0.4197, 0.6167, 0.4496, 0.6167, 0.4496, 0.5803, 0.4197, 0.7968, 0.4854, 0.8418, 0.4717, 0.8418, 0.4717, 0.7968, 0.4854, 0.8418, 0.02827, 0.7968, 0.01461, 0.7968, 0.01461, 0.8418, 0.02827, 0.5504, 0.3833, 0.5803, 0.4197, 0.5803, 0.4197, 0.5504, 0.3833, 0.75, 0.49, 0.7968, 0.4854, 0.7968, 0.4854, 0.75, 0.49, 0.8833, 0.05045, 0.8418, 0.02827, 0.8418, 0.02827, 0.8833, 0.05045, 0.5283, 0.3418, 0.5504, 0.3833, 0.5504, 0.3833, 0.5283, 0.3418, 0.9197, 0.08029, 0.8833, 0.05045, 0.8833, 0.05045, 0.9197, 0.08029, 0.5146, 0.2968, 0.5283, 0.3418, 0.5283, 0.3418, 0.5146, 0.2968, 0.9496, 0.1167, 0.9197, 0.08029, 0.9197, 0.08029, 0.9496, 0.1167, 0.51, 0.25, 0.5146, 0.2968, 0.5146, 0.2968, 0.51, 0.25, 0.9717, 0.1582, 0.9496, 0.1167, 0.9496, 0.1167, 0.9717, 0.1582, 0.5146, 0.2032, 0.51, 0.25, 0.51, 0.25, 0.5146, 0.2032, 0.9854, 0.2032, 0.9717, 0.1582, 0.9717, 0.1582, 0.9854, 0.2032, 0.5283, 0.1582, 0.5146, 0.2032, 0.5146, 0.2032, 0.5283, 0.1582, 0.99, 0.25, 0.9854, 0.2032, 0.9854, 0.2032, 0.99, 0.25, 0.5504, 0.1167, 0.5283, 0.1582, 0.5283, 0.1582, 0.5504, 0.1167, 0.9854, 0.2968, 0.99, 0.25, 0.99, 0.25, 0.9854, 0.2968, 0.5803, 0.08029, 0.5504, 0.1167, 0.5504, 0.1167, 0.5803, 0.08029, 0.9717, 0.3418, 0.9854, 0.2968, 0.9854, 0.2968, 0.9717, 0.3418, 0.6167, 0.05045, 0.5803, 0.08029, 0.5803, 0.08029, 0.6167, 0.05045, 0.9496, 0.3833, 0.9717, 0.3418, 0.9717, 0.3418, 0.9496, 0.3833, 0.6582, 0.02827, 0.6167, 0.05045, 0.6167, 0.05045, 0.6582, 0.02827, 0.7032, 0.4854, 0.75, 0.49, 0.75, 0.49, 0.7032, 0.4854, 0.9197, 0.4197, 0.9496, 0.3833, 0.9496, 0.3833, 0.9197, 0.4197, 0.7032, 0.01461, 0.6582, 0.02827, 0.6582, 0.02827, 0.7032, 0.01461, 0.6582, 0.4717, 0.7032, 0.4854, 0.7032, 0.4854, 0.6582, 0.4717, 0.8833, 0.4496, 0.9197, 0.4197, 0.9197, 0.4197, 0.8833, 0.4496, 0.7968, 0.4854, 0.8418, 0.4717, 0.8418, 0.4717, 0.7968, 0.4854, 0.9197, 0.4197, 0.8833, 0.4496, 0.8833, 0.4496, 0.9197, 0.4197, 0.5146, 0.2032, 0.5283, 0.1582, 0.5283, 0.1582, 0.5146, 0.2032, 0.8418, 0.4717, 0.7968, 0.4854, 0.7968, 0.4854, 0.8418, 0.4717, 0.99, 0.25, 0.9854, 0.2032, 0.9854, 0.2032, 0.99, 0.25, 0.8418, 0.02827, 0.7968, 0.01461, 0.7968, 0.01461, 0.8418, 0.02827, 0.9854, 0.2032, 0.99, 0.25, 0.99, 0.25, 0.9854, 0.2032, 0.7968, 0.01461, 0.8418, 0.02827, 0.8418, 0.02827, 0.7968, 0.01461, 0.5504, 0.1167, 0.5283, 0.1582, 0.5283, 0.1582, 0.5504, 0.1167, 0.5504, 0.3833, 0.5803, 0.4197, 0.5803, 0.4197, 0.5504, 0.3833, 0.5283, 0.1582, 0.5504, 0.1167, 0.5504, 0.1167, 0.5283, 0.1582, 0.5803, 0.4197, 0.5504, 0.3833, 0.5504, 0.3833, 0.5803, 0.4197, 0.9854, 0.2968, 0.99, 0.25, 0.99, 0.25, 0.9854, 0.2968, 0.75, 0.49, 0.7968, 0.4854, 0.7968, 0.4854, 0.75, 0.49, 0.99, 0.25, 0.9854, 0.2968, 0.9854, 0.2968, 0.99, 0.25, 0.7968, 0.4854, 0.75, 0.49, 0.75, 0.49, 0.7968, 0.4854, 0.5803, 0.08029, 0.5504, 0.1167, 0.5504, 0.1167, 0.5803, 0.08029, 0.8833, 0.05045, 0.8418, 0.02827, 0.8418, 0.02827, 0.8833, 0.05045, 0.5504, 0.1167, 0.5803, 0.08029, 0.5803, 0.08029, 0.5504, 0.1167, 0.8418, 0.02827, 0.8833, 0.05045, 0.8833, 0.05045, 0.8418, 0.02827, 0.9717, 0.3418, 0.9854, 0.2968, 0.9854, 0.2968, 0.9717, 0.3418, 0.5283, 0.3418, 0.5504, 0.3833, 0.5504, 0.3833, 0.5283, 0.3418, 0.9854, 0.2968, 0.9717, 0.3418, 0.9717, 0.3418, 0.9854, 0.2968, 0.5504, 0.3833, 0.5283, 0.3418, 0.5283, 0.3418, 0.5504, 0.3833, 0.6167, 0.05045, 0.5803, 0.08029, 0.5803, 0.08029, 0.6167, 0.05045, 0.9197, 0.08029, 0.8833, 0.05045, 0.8833, 0.05045, 0.9197, 0.08029, 0.5803, 0.08029, 0.6167, 0.05045, 0.6167, 0.05045, 0.5803, 0.08029, 0.8833, 0.05045, 0.9197, 0.08029, 0.9197, 0.08029, 0.8833, 0.05045, 0.9496, 0.3833, 0.9717, 0.3418, 0.9717, 0.3418, 0.9496, 0.3833, 0.5146, 0.2968, 0.5283, 0.3418, 0.5283, 0.3418, 0.5146, 0.2968, 0.9717, 0.3418, 0.9496, 0.3833, 0.9496, 0.3833, 0.9717, 0.3418, 0.5283, 0.3418, 0.5146, 0.2968, 0.5146, 0.2968, 0.5283, 0.3418, 0.0, 0.0, 0.0, 0.0, 0.0, 0.0, 0.0, 0.0, 0.0, 0.0, 0.0, 0.0, 0.0, 0.0, 0.0, 0.0, 0.0, 0.0, 0.0, 0.0, 0.0, 0.0, 0.0, 0.0, 0.0, 0.0, 0.0, 0.0, 0.0, 0.0, 0.0, 0.0, 0.0, 0.0, 0.0, 0.0, 0.0, 0.0, 0.0, 0.0, 0.0, 0.0, 0.0, 0.0, 0.0, 0.0, 0.0, 0.0, 0.0, 0.0, 0.0, 0.0, 0.0, 0.0, 0.0, 0.0, 0.0, 0.0, 0.0, 0.0, 0.0, 0.0, 0.0, 0.0, 0.0, 0.0, 0.0, 0.0, 0.0, 0.0, 0.0, 0.0, 0.0, 0.0, 0.0, 0.0, 0.0, 0.0, 0.0, 0.0, 0.0, 0.0, 0.0, 0.0, 0.0, 0.0, 0.0, 0.0, 0.0, 0.0, 0.0, 0.0, 0.0, 0.0, 0.0, 0.0, 0.0, 0.0, 0.0, 0.0, 0.0, 0.0, 0.0, 0.0, 0.0, 0.0, 0.0, 0.0, 0.0, 0.0, 0.0, 0.0, 0.0, 0.0, 0.0, 0.0, 0.0, 0.0, 0.0, 0.0, 0.0, 0.0, 0.0, 0.0, 0.0, 0.0, 0.0, 0.0])
me_cylinder.materials.append(mat_white)
me_cylinder.materials.append(mat_green)
me_cylinder.materials.append(mat_glass)
me_cylinder.use_remesh_fix_poles = True
me_cylinder.use_remesh_preserve_attributes = False
me_cylinder.use_mirror_vertex_groups = False
me_cylinder.update()
me_cube_002 = bpy.data.meshes.new('Cube.002')
me_cube_002.from_pydata([(2.075, 1.0, 4.06), (2.075, -1.0, 4.06), (2.075, 1.0, 4.06), (0.7349, 1.0, 1.005), (2.075, -1.0, 4.06), (0.7349, -1.0, 1.005), (-0.6567, -1.0, 1.003), (-0.6567, 1.0, 1.003), (-0.6567, 1.0, 1.003), (-0.6567, -1.0, 1.003), (2.576, 1.0, 2.014), (2.576, -1.0, 2.014), (1.205, -1.0, 2.016), (-0.03499, -1.0, -0.8103), (1.205, 1.0, 2.016), (-0.03499, 1.0, -0.8103)], [], [(8, 0, 1, 6), (5, 12, 4, 9), (0, 8, 6, 1), (14, 2, 4, 12), (7, 3, 5, 9), (2, 7, 9, 4), (7, 2, 14, 3), (10, 15, 3, 14), (3, 15, 13, 5), (12, 5, 13, 11), (10, 14, 12, 11), (15, 10, 11, 13), (3, 14, 12, 5)])
_uv = me_cube_002.uv_layers.new(name='UVMap')
_uv.uv.foreach_set('vector', [0.125, 0.5, 0.625, 0.5, 0.625, 0.75, 0.125, 0.75, 0.375, 0.75, 0.4579, 0.75, 0.625, 0.75, 0.375, 1.0, 0.625, 0.5, 0.375, 0.25, 0.375, 0.0, 0.625, 0.75, 0.4579, 0.5, 0.625, 0.5, 0.625, 0.75, 0.4579, 0.75, 0.125, 0.5, 0.375, 0.5, 0.375, 0.75, 0.125, 0.75, 0.625, 0.5, 0.375, 0.25, 0.375, 0.0, 0.625, 0.75, 0.375, 0.25, 0.625, 0.5, 0.4579, 0.5, 0.375, 0.5, 0.375, 0.25, 0.625, 0.5, 0.4643, 0.5, 0.375, 0.5, 0.4643, 0.5, 0.625, 0.5, 0.625, 0.75, 0.4643, 0.75, 0.375, 0.75, 0.4643, 0.75, 0.625, 0.75, 0.375, 1.0, 0.125, 0.5, 0.375, 0.5, 0.375, 0.75, 0.125, 0.75, 0.625, 0.5, 0.375, 0.25, 0.375, 0.0, 0.625, 0.75, 0.375, 0.5, 0.4579, 0.5, 0.4579, 0.75, 0.375, 0.75])
me_cube_002.materials.append(mat_material_002)
me_cube_002.use_remesh_fix_poles = True
me_cube_002.use_remesh_preserve_attributes = False
me_cube_002.use_mirror_vertex_groups = False
me_cube_002.update()
me_cylinder_001 = bpy.data.meshes.new('Cylinder.001')
me_cylinder_001.from_pydata([(0.0, 1.0, -1.0), (0.0, 1.0, 1.0), (0.1951, 0.9808, -1.0), (0.1951, 0.9808, 1.0), (0.3827, 0.9239, -1.0), (0.3827, 0.9239, 1.0), (0.5556, 0.8315, -1.0), (0.5556, 0.8315, 1.0), (0.7071, 0.7071, -1.0), (0.7071, 0.7071, 1.0), (0.8315, 0.5556, -1.0), (0.8315, 0.5556, 1.0), (0.9239, 0.3827, -1.0), (0.9239, 0.3827, 1.0), (0.9808, 0.1951, -1.0), (0.9808, 0.1951, 1.0), (1.0, 7.55e-08, -1.0), (1.0, 7.55e-08, 1.0), (0.9808, -0.1951, -1.0), (0.9808, -0.1951, 1.0), (0.9239, -0.3827, -1.0), (0.9239, -0.3827, 1.0), (0.8315, -0.5556, -1.0), (0.8315, -0.5556, 1.0), (0.7071, -0.7071, -1.0), (0.7071, -0.7071, 1.0), (0.5556, -0.8315, -1.0), (0.5556, -0.8315, 1.0), (0.3827, -0.9239, -1.0), (0.3827, -0.9239, 1.0), (0.1951, -0.9808, -1.0), (0.1951, -0.9808, 1.0), (-3.258e-07, -1.0, -1.0), (-3.258e-07, -1.0, 1.0), (-0.1951, -0.9808, -1.0), (-0.1951, -0.9808, 1.0), (-0.3827, -0.9239, -1.0), (-0.3827, -0.9239, 1.0), (-0.5556, -0.8315, -1.0), (-0.5556, -0.8315, 1.0), (-0.7071, -0.7071, -1.0), (-0.7071, -0.7071, 1.0), (-0.8315, -0.5556, -1.0), (-0.8315, -0.5556, 1.0), (-0.9239, -0.3827, -1.0), (-0.9239, -0.3827, 1.0), (-0.9808, -0.1951, -1.0), (-0.9808, -0.1951, 1.0), (-1.0, 9.656e-07, -1.0), (-1.0, 9.656e-07, 1.0), (-0.9808, 0.1951, -1.0), (-0.9808, 0.1951, 1.0), (-0.9239, 0.3827, -1.0), (-0.9239, 0.3827, 1.0), (-0.8315, 0.5556, -1.0), (-0.8315, 0.5556, 1.0), (-0.7071, 0.7071, -1.0), (-0.7071, 0.7071, 1.0), (-0.5556, 0.8315, -1.0), (-0.5556, 0.8315, 1.0), (-0.3827, 0.9239, -1.0), (-0.3827, 0.9239, 1.0), (-0.1951, 0.9808, -1.0), (-0.1951, 0.9808, 1.0)], [], [(0, 1, 3, 2), (2, 3, 5, 4), (4, 5, 7, 6), (6, 7, 9, 8), (8, 9, 11, 10), (10, 11, 13, 12), (12, 13, 15, 14), (14, 15, 17, 16), (16, 17, 19, 18), (18, 19, 21, 20), (20, 21, 23, 22), (22, 23, 25, 24), (24, 25, 27, 26), (26, 27, 29, 28), (28, 29, 31, 30), (30, 31, 33, 32), (32, 33, 35, 34), (34, 35, 37, 36), (36, 37, 39, 38), (38, 39, 41, 40), (40, 41, 43, 42), (42, 43, 45, 44), (44, 45, 47, 46), (46, 47, 49, 48), (48, 49, 51, 50), (50, 51, 53, 52), (52, 53, 55, 54), (54, 55, 57, 56), (56, 57, 59, 58), (58, 59, 61, 60), (3, 1, 63, 61, 59, 57, 55, 53, 51, 49, 47, 45, 43, 41, 39, 37, 35, 33, 31, 29, 27, 25, 23, 21, 19, 17, 15, 13, 11, 9, 7, 5), (60, 61, 63, 62), (62, 63, 1, 0), (0, 2, 4, 6, 8, 10, 12, 14, 16, 18, 20, 22, 24, 26, 28, 30, 32, 34, 36, 38, 40, 42, 44, 46, 48, 50, 52, 54, 56, 58, 60, 62)])
_uv = me_cylinder_001.uv_layers.new(name='UVMap')
_uv.uv.foreach_set('vector', [1.0, 0.5, 1.0, 1.0, 0.9688, 1.0, 0.9688, 0.5, 0.9688, 0.5, 0.9688, 1.0, 0.9375, 1.0, 0.9375, 0.5, 0.9375, 0.5, 0.9375, 1.0, 0.9062, 1.0, 0.9062, 0.5, 0.9062, 0.5, 0.9062, 1.0, 0.875, 1.0, 0.875, 0.5, 0.875, 0.5, 0.875, 1.0, 0.8438, 1.0, 0.8438, 0.5, 0.8438, 0.5, 0.8438, 1.0, 0.8125, 1.0, 0.8125, 0.5, 0.8125, 0.5, 0.8125, 1.0, 0.7812, 1.0, 0.7812, 0.5, 0.7812, 0.5, 0.7812, 1.0, 0.75, 1.0, 0.75, 0.5, 0.75, 0.5, 0.75, 1.0, 0.7188, 1.0, 0.7188, 0.5, 0.7188, 0.5, 0.7188, 1.0, 0.6875, 1.0, 0.6875, 0.5, 0.6875, 0.5, 0.6875, 1.0, 0.6562, 1.0, 0.6562, 0.5, 0.6562, 0.5, 0.6562, 1.0, 0.625, 1.0, 0.625, 0.5, 0.625, 0.5, 0.625, 1.0, 0.5938, 1.0, 0.5938, 0.5, 0.5938, 0.5, 0.5938, 1.0, 0.5625, 1.0, 0.5625, 0.5, 0.5625, 0.5, 0.5625, 1.0, 0.5312, 1.0, 0.5312, 0.5, 0.5312, 0.5, 0.5312, 1.0, 0.5, 1.0, 0.5, 0.5, 0.5, 0.5, 0.5, 1.0, 0.4688, 1.0, 0.4688, 0.5, 0.4688, 0.5, 0.4688, 1.0, 0.4375, 1.0, 0.4375, 0.5, 0.4375, 0.5, 0.4375, 1.0, 0.4062, 1.0, 0.4062, 0.5, 0.4062, 0.5, 0.4062, 1.0, 0.375, 1.0, 0.375, 0.5, 0.375, 0.5, 0.375, 1.0, 0.3438, 1.0, 0.3438, 0.5, 0.3438, 0.5, 0.3438, 1.0, 0.3125, 1.0, 0.3125, 0.5, 0.3125, 0.5, 0.3125, 1.0, 0.2812, 1.0, 0.2812, 0.5, 0.2812, 0.5, 0.2812, 1.0, 0.25, 1.0, 0.25, 0.5, 0.25, 0.5, 0.25, 1.0, 0.2188, 1.0, 0.2188, 0.5, 0.2188, 0.5, 0.2188, 1.0, 0.1875, 1.0, 0.1875, 0.5, 0.1875, 0.5, 0.1875, 1.0, 0.1562, 1.0, 0.1562, 0.5, 0.1562, 0.5, 0.1562, 1.0, 0.125, 1.0, 0.125, 0.5, 0.125, 0.5, 0.125, 1.0, 0.09375, 1.0, 0.09375, 0.5, 0.09375, 0.5, 0.09375, 1.0, 0.0625, 1.0, 0.0625, 0.5, 0.2968, 0.4854, 0.25, 0.49, 0.2032, 0.4854, 0.1582, 0.4717, 0.1167, 0.4496, 0.08029, 0.4197, 0.05045, 0.3833, 0.02827, 0.3418, 0.01461, 0.2968, 0.01, 0.25, 0.01461, 0.2032, 0.02827, 0.1582, 0.05045, 0.1167, 0.08029, 0.08029, 0.1167, 0.05045, 0.1582, 0.02827, 0.2032, 0.01461, 0.25, 0.01, 0.2968, 0.01461, 0.3418, 0.02827, 0.3833, 0.05045, 0.4197, 0.08029, 0.4496, 0.1167, 0.4717, 0.1582, 0.4854, 0.2032, 0.49, 0.25, 0.4854, 0.2968, 0.4717, 0.3418, 0.4496, 0.3833, 0.4197, 0.4197, 0.3833, 0.4496, 0.3418, 0.4717, 0.0625, 0.5, 0.0625, 1.0, 0.03125, 1.0, 0.03125, 0.5, 0.03125, 0.5, 0.03125, 1.0, 0.0, 1.0, 0.0, 0.5, 0.75, 0.49, 0.7968, 0.4854, 0.8418, 0.4717, 0.8833, 0.4496, 0.9197, 0.4197, 0.9496, 0.3833, 0.9717, 0.3418, 0.9854, 0.2968, 0.99, 0.25, 0.9854, 0.2032, 0.9717, 0.1582, 0.9496, 0.1167, 0.9197, 0.08029, 0.8833, 0.05045, 0.8418, 0.02827, 0.7968, 0.01461, 0.75, 0.01, 0.7032, 0.01461, 0.6582, 0.02827, 0.6167, 0.05045, 0.5803, 0.08029, 0.5504, 0.1167, 0.5283, 0.1582, 0.5146, 0.2032, 0.51, 0.25, 0.5146, 0.2968, 0.5283, 0.3418, 0.5504, 0.3833, 0.5803, 0.4197, 0.6167, 0.4496, 0.6582, 0.4717, 0.7032, 0.4854])
me_cylinder_001.materials.append(mat_material_003)
me_cylinder_001.use_remesh_fix_poles = True
me_cylinder_001.use_remesh_preserve_attributes = False
me_cylinder_001.use_mirror_vertex_groups = False
me_cylinder_001.update()
me_cylinder_003 = bpy.data.meshes.new('Cylinder.003')
me_cylinder_003.from_pydata([(0.0, 1.0, -1.0), (0.0, 1.0, 1.0), (0.1951, 0.9808, -1.0), (0.1951, 0.9808, 1.0), (0.3827, 0.9239, -1.0), (0.3827, 0.9239, 1.0), (0.5556, 0.8315, -1.0), (0.5556, 0.8315, 1.0), (0.7071, 0.7071, -1.0), (0.7071, 0.7071, 1.0), (0.8315, 0.5556, -1.0), (0.8315, 0.5556, 1.0), (0.9239, 0.3827, -1.0), (0.9239, 0.3827, 1.0), (0.9808, 0.1951, -1.0), (0.9808, 0.1951, 1.0), (1.0, 7.55e-08, -1.0), (1.0, 7.55e-08, 1.0), (0.9808, -0.1951, -1.0), (0.9808, -0.1951, 1.0), (0.9239, -0.3827, -1.0), (0.9239, -0.3827, 1.0), (0.8315, -0.5556, -1.0), (0.8315, -0.5556, 1.0), (0.7071, -0.7071, -1.0), (0.7071, -0.7071, 1.0), (0.5556, -0.8315, -1.0), (0.5556, -0.8315, 1.0), (0.3827, -0.9239, -1.0), (0.3827, -0.9239, 1.0), (0.1951, -0.9808, -1.0), (0.1951, -0.9808, 1.0), (-3.258e-07, -1.0, -1.0), (-3.258e-07, -1.0, 1.0), (-0.1951, -0.9808, -1.0), (-0.1951, -0.9808, 1.0), (-0.3827, -0.9239, -1.0), (-0.3827, -0.9239, 1.0), (-0.5556, -0.8315, -1.0), (-0.5556, -0.8315, 1.0), (-0.7071, -0.7071, -1.0), (-0.7071, -0.7071, 1.0), (-0.8315, -0.5556, -1.0), (-0.8315, -0.5556, 1.0), (-0.9239, -0.3827, -1.0), (-0.9239, -0.3827, 1.0), (-0.9808, -0.1951, -1.0), (-0.9808, -0.1951, 1.0), (-1.0, 9.656e-07, -1.0), (-1.0, 9.656e-07, 1.0), (-0.9808, 0.1951, -1.0), (-0.9808, 0.1951, 1.0), (-0.9239, 0.3827, -1.0), (-0.9239, 0.3827, 1.0), (-0.8315, 0.5556, -1.0), (-0.8315, 0.5556, 1.0), (-0.7071, 0.7071, -1.0), (-0.7071, 0.7071, 1.0), (-0.5556, 0.8315, -1.0), (-0.5556, 0.8315, 1.0), (-0.3827, 0.9239, -1.0), (-0.3827, 0.9239, 1.0), (-0.1951, 0.9808, -1.0), (-0.1951, 0.9808, 1.0)], [], [(0, 1, 3, 2), (2, 3, 5, 4), (4, 5, 7, 6), (6, 7, 9, 8), (8, 9, 11, 10), (10, 11, 13, 12), (12, 13, 15, 14), (14, 15, 17, 16), (16, 17, 19, 18), (18, 19, 21, 20), (20, 21, 23, 22), (22, 23, 25, 24), (24, 25, 27, 26), (26, 27, 29, 28), (28, 29, 31, 30), (30, 31, 33, 32), (32, 33, 35, 34), (34, 35, 37, 36), (36, 37, 39, 38), (38, 39, 41, 40), (40, 41, 43, 42), (42, 43, 45, 44), (44, 45, 47, 46), (46, 47, 49, 48), (48, 49, 51, 50), (50, 51, 53, 52), (52, 53, 55, 54), (54, 55, 57, 56), (56, 57, 59, 58), (58, 59, 61, 60), (3, 1, 63, 61, 59, 57, 55, 53, 51, 49, 47, 45, 43, 41, 39, 37, 35, 33, 31, 29, 27, 25, 23, 21, 19, 17, 15, 13, 11, 9, 7, 5), (60, 61, 63, 62), (62, 63, 1, 0), (0, 2, 4, 6, 8, 10, 12, 14, 16, 18, 20, 22, 24, 26, 28, 30, 32, 34, 36, 38, 40, 42, 44, 46, 48, 50, 52, 54, 56, 58, 60, 62)])
_uv = me_cylinder_003.uv_layers.new(name='UVMap')
_uv.uv.foreach_set('vector', [1.0, 0.5, 1.0, 1.0, 0.9688, 1.0, 0.9688, 0.5, 0.9688, 0.5, 0.9688, 1.0, 0.9375, 1.0, 0.9375, 0.5, 0.9375, 0.5, 0.9375, 1.0, 0.9062, 1.0, 0.9062, 0.5, 0.9062, 0.5, 0.9062, 1.0, 0.875, 1.0, 0.875, 0.5, 0.875, 0.5, 0.875, 1.0, 0.8438, 1.0, 0.8438, 0.5, 0.8438, 0.5, 0.8438, 1.0, 0.8125, 1.0, 0.8125, 0.5, 0.8125, 0.5, 0.8125, 1.0, 0.7812, 1.0, 0.7812, 0.5, 0.7812, 0.5, 0.7812, 1.0, 0.75, 1.0, 0.75, 0.5, 0.75, 0.5, 0.75, 1.0, 0.7188, 1.0, 0.7188, 0.5, 0.7188, 0.5, 0.7188, 1.0, 0.6875, 1.0, 0.6875, 0.5, 0.6875, 0.5, 0.6875, 1.0, 0.6562, 1.0, 0.6562, 0.5, 0.6562, 0.5, 0.6562, 1.0, 0.625, 1.0, 0.625, 0.5, 0.625, 0.5, 0.625, 1.0, 0.5938, 1.0, 0.5938, 0.5, 0.5938, 0.5, 0.5938, 1.0, 0.5625, 1.0, 0.5625, 0.5, 0.5625, 0.5, 0.5625, 1.0, 0.5312, 1.0, 0.5312, 0.5, 0.5312, 0.5, 0.5312, 1.0, 0.5, 1.0, 0.5, 0.5, 0.5, 0.5, 0.5, 1.0, 0.4688, 1.0, 0.4688, 0.5, 0.4688, 0.5, 0.4688, 1.0, 0.4375, 1.0, 0.4375, 0.5, 0.4375, 0.5, 0.4375, 1.0, 0.4062, 1.0, 0.4062, 0.5, 0.4062, 0.5, 0.4062, 1.0, 0.375, 1.0, 0.375, 0.5, 0.375, 0.5, 0.375, 1.0, 0.3438, 1.0, 0.3438, 0.5, 0.3438, 0.5, 0.3438, 1.0, 0.3125, 1.0, 0.3125, 0.5, 0.3125, 0.5, 0.3125, 1.0, 0.2812, 1.0, 0.2812, 0.5, 0.2812, 0.5, 0.2812, 1.0, 0.25, 1.0, 0.25, 0.5, 0.25, 0.5, 0.25, 1.0, 0.2188, 1.0, 0.2188, 0.5, 0.2188, 0.5, 0.2188, 1.0, 0.1875, 1.0, 0.1875, 0.5, 0.1875, 0.5, 0.1875, 1.0, 0.1562, 1.0, 0.1562, 0.5, 0.1562, 0.5, 0.1562, 1.0, 0.125, 1.0, 0.125, 0.5, 0.125, 0.5, 0.125, 1.0, 0.09375, 1.0, 0.09375, 0.5, 0.09375, 0.5, 0.09375, 1.0, 0.0625, 1.0, 0.0625, 0.5, 0.2968, 0.4854, 0.25, 0.49, 0.2032, 0.4854, 0.1582, 0.4717, 0.1167, 0.4496, 0.08029, 0.4197, 0.05045, 0.3833, 0.02827, 0.3418, 0.01461, 0.2968, 0.01, 0.25, 0.01461, 0.2032, 0.02827, 0.1582, 0.05045, 0.1167, 0.08029, 0.08029, 0.1167, 0.05045, 0.1582, 0.02827, 0.2032, 0.01461, 0.25, 0.01, 0.2968, 0.01461, 0.3418, 0.02827, 0.3833, 0.05045, 0.4197, 0.08029, 0.4496, 0.1167, 0.4717, 0.1582, 0.4854, 0.2032, 0.49, 0.25, 0.4854, 0.2968, 0.4717, 0.3418, 0.4496, 0.3833, 0.4197, 0.4197, 0.3833, 0.4496, 0.3418, 0.4717, 0.0625, 0.5, 0.0625, 1.0, 0.03125, 1.0, 0.03125, 0.5, 0.03125, 0.5, 0.03125, 1.0, 0.0, 1.0, 0.0, 0.5, 0.75, 0.49, 0.7968, 0.4854, 0.8418, 0.4717, 0.8833, 0.4496, 0.9197, 0.4197, 0.9496, 0.3833, 0.9717, 0.3418, 0.9854, 0.2968, 0.99, 0.25, 0.9854, 0.2032, 0.9717, 0.1582, 0.9496, 0.1167, 0.9197, 0.08029, 0.8833, 0.05045, 0.8418, 0.02827, 0.7968, 0.01461, 0.75, 0.01, 0.7032, 0.01461, 0.6582, 0.02827, 0.6167, 0.05045, 0.5803, 0.08029, 0.5504, 0.1167, 0.5283, 0.1582, 0.5146, 0.2032, 0.51, 0.25, 0.5146, 0.2968, 0.5283, 0.3418, 0.5504, 0.3833, 0.5803, 0.4197, 0.6167, 0.4496, 0.6582, 0.4717, 0.7032, 0.4854])
me_cylinder_003.materials.append(mat_material_003)
me_cylinder_003.use_remesh_fix_poles = True
me_cylinder_003.use_remesh_preserve_attributes = False
me_cylinder_003.use_mirror_vertex_groups = False
me_cylinder_003.update()

# ---- objects
ob_cylinder = bpy.data.objects.new('Cylinder', me_cylinder)
ob_cube = bpy.data.objects.new('Cube', me_cube_002)
ob_cylinder_001 = bpy.data.objects.new('Cylinder.001', me_cylinder_001)
ob_cylinder_002 = bpy.data.objects.new('Cylinder.002', me_cylinder_003)

# ---- transforms, parenting, visibility, modifiers, constraints
ob_cylinder.location = (0.0, 0.0, 0.0)
ob_cylinder.scale = (1.0, 1.0, 1.44)
ob_cylinder.lineart.crease_threshold = 0.0
ob_cube.parent = ob_cylinder
ob_cube.matrix_parent_inverse = Matrix(((1.0, -0.0, 0.0, -0.0), (-0.0, 1.0, -0.0, 0.0), (0.0, -0.0, 0.6944, -0.0), (-0.0, 0.0, -0.0, 1.0)))
ob_cube.location = (-0.4425, 0.0, -0.6351)
ob_cube.scale = (0.4, 0.4, 0.4)
ob_cube.lineart.crease_threshold = 0.0
ob_cylinder_001.location = (0.0, 0.0, 1.391)
ob_cylinder_001.scale = (1.09, 1.09, 0.09)
ob_cylinder_001.lineart.crease_threshold = 0.0
ob_cylinder_002.location = (0.0, 0.0, -1.384)
ob_cylinder_002.scale = (1.09, 1.09, 0.09)
ob_cylinder_002.lineart.crease_threshold = 0.0

# ---- collection membership
col_collection.objects.link(ob_cylinder)
col_collection.objects.link(ob_cube)
col_collection.objects.link(ob_cylinder_001)
col_collection.objects.link(ob_cylinder_002)

# ---- scene / render settings (as saved in the file)
scene.frame_start = 1; scene.frame_end = 250; scene.frame_set(0)
scene.render.engine = 'BLENDER_EEVEE_NEXT'
scene.cycles.use_denoising = False
scene.cycles.samples = 128
scene.cycles.sampling_pattern = 'TABULATED_SOBOL'
scene.cycles.use_adaptive_sampling = False
scene.cycles.use_light_tree = False
scene.view_settings.view_transform = 'Filmic'
bpy.context.view_layer.update()

# ---- added for rendering (the .blend has no active camera and no usable light): camera, sun
cam_auto = bpy.data.cameras.new('AutoCamera')
cam_auto.lens = 50.0
cam_auto.sensor_width = 36.0
cam_auto.clip_end = 1000.0
ob_auto_camera = bpy.data.objects.new('AutoCamera', cam_auto)
scene.collection.objects.link(ob_auto_camera)
ob_auto_camera.location = (4.76957, -5.72348, 3.81565)
ob_auto_camera.rotation_euler = (1.09748, -7.21219e-08, 0.694738)
scene.camera = ob_auto_camera
light_auto_sun = bpy.data.lights.new('AutoSun', 'SUN')
light_auto_sun.energy = 3.0
light_auto_sun.angle = 0.0523599
ob_auto_sun = bpy.data.objects.new('AutoSun', light_auto_sun)
scene.collection.objects.link(ob_auto_sun)
ob_auto_sun.rotation_euler = (0.872665, 0.174533, 0.523599)
bpy.context.view_layer.update()
